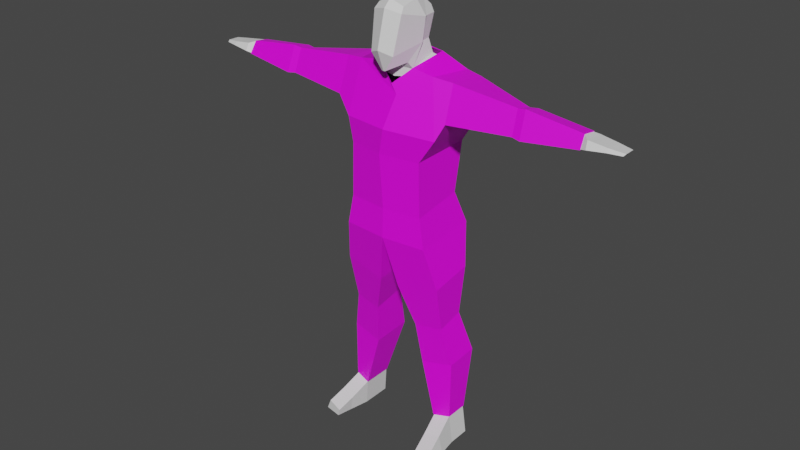 # Source: Casual_Clothes.blend  (saved by Blender 3.5.10; exported with 4.5.12 LTS)
import bpy
from mathutils import Matrix  # noqa: F401  (used for matrix-valued properties, if any)

bpy.ops.wm.read_factory_settings(use_empty=True)
scene = bpy.context.scene
scene.name = 'Scene'

# ---- collections
col_collection = bpy.data.collections.new('Collection'); scene.collection.children.link(col_collection)

# ---- images (referenced by path relative to the original .blend; pixels are not part of the script)
import os
ASSET_DIR = os.environ.get("B2B_ASSET_DIR", "")  # directory of the original .blend (textures are referenced by path, not embedded)
HERE = os.path.dirname(os.path.abspath(__file__))  # packed textures are extracted next to this script under _unpacked/

def load_image(name, relpath, width, height, colorspace="sRGB"):
    """Load a texture the original file referenced (path relative to the .blend, or extracted next to this script)."""
    p = next((c for c in (os.path.join(HERE, relpath), os.path.join(ASSET_DIR, relpath)) if relpath and os.path.exists(c)), "")
    if p:
        img = bpy.data.images.load(p, check_existing=True)
        img.name = name
    else:  # same state as the original file: an image datablock whose file is absent (Cycles renders it pink)
        img = bpy.data.images.new(name, width, height)
        img.source = "FILE"
        img.filepath = "//" + (relpath or name)
    img.colorspace_settings.name = colorspace
    return img
img_untitled = load_image('Untitled', 'Clothing/casual clothes white.png', 1024, 1024, 'sRGB')

# ---- materials (node trees are filled in below, after node groups)
mat_material_002 = bpy.data.materials.new('Material.002')
mat_material_002.use_transparent_shadow = False
mat_material_002.roughness = 0.5
mat_material_001 = bpy.data.materials.new('Material.001')
mat_material_001.use_transparent_shadow = False
mat_material_001.roughness = 0.5

# ---- material node trees
mat_material_002.use_nodes = True; mat_material_002.node_tree.nodes.clear()
_N = mat_material_002.node_tree.nodes; _L = mat_material_002.node_tree.links
n0 = _N.new('ShaderNodeBsdfPrincipled'); n0.name = 'Principled BSDF'; n0.location = (10, 300)
n0.distribution = 'GGX'
n0.subsurface_method = 'RANDOM_WALK_SKIN'
n0.inputs[3].default_value = 1.45
n0.inputs[27].default_value = (0.0, 0.0, 0.0, 1.0)
n0.inputs[28].default_value = 1.0
n1 = _N.new('ShaderNodeOutputMaterial'); n1.name = 'Material Output'; n1.location = (300, 300)
n2 = _N.new('ShaderNodeNormalMap'); n2.name = 'Normal Map'; n2.location = (-300, -300)
n2.label = 'Normal/Map'
n2.inputs[0].default_value = 0.0
_L.new(n0.outputs[0], n1.inputs[0])
_L.new(n2.outputs[0], n0.inputs[5])
n1.is_active_output = True
mat_material_001.use_nodes = True; mat_material_001.node_tree.nodes.clear()
_N = mat_material_001.node_tree.nodes; _L = mat_material_001.node_tree.links
n0 = _N.new('ShaderNodeBsdfPrincipled'); n0.name = 'Principled BSDF'; n0.location = (10, 300)
n0.distribution = 'GGX'
n0.subsurface_method = 'RANDOM_WALK_SKIN'
n0.inputs[3].default_value = 1.45
n0.inputs[27].default_value = (0.0, 0.0, 0.0, 1.0)
n0.inputs[28].default_value = 1.0
n1 = _N.new('ShaderNodeOutputMaterial'); n1.name = 'Material Output'; n1.location = (300, 300)
n2 = _N.new('ShaderNodeNormalMap'); n2.name = 'Normal Map'; n2.location = (-300, -300)
n2.label = 'Normal/Map'
n2.inputs[0].default_value = 0.0
n3 = _N.new('ShaderNodeTexImage'); n3.name = 'Image Texture'; n3.location = (-280, 280)
n3.image = img_untitled
_L.new(n0.outputs[0], n1.inputs[0])
_L.new(n2.outputs[0], n0.inputs[5])
_L.new(n3.outputs[0], n0.inputs[0])
n1.is_active_output = True

# ---- world
world_world = bpy.data.worlds.new('World'); scene.world = world_world
world_world.use_nodes = True; world_world.node_tree.nodes.clear()
_N = world_world.node_tree.nodes; _L = world_world.node_tree.links
n0 = _N.new('ShaderNodeOutputWorld'); n0.name = 'World Output'; n0.location = (300, 300)
n1 = _N.new('ShaderNodeBackground'); n1.name = 'Background'; n1.location = (10, 300)
n1.inputs[0].default_value = (0.05088, 0.05088, 0.05088, 1.0)
_L.new(n1.outputs[0], n0.inputs[0])
n0.is_active_output = True
world_world.color = (0.05088, 0.05088, 0.05088)
world_world.use_sun_shadow = False
world_world.sun_shadow_jitter_overblur = 0.0

# ---- meshes
me_plane_001 = bpy.data.meshes.new('Plane.001')
me_plane_001.from_pydata([(0.1855, -0.01255, 0.4873), (0.1855, 0.02826, 0.4862), (0.0565, 0.05825, 0.525), (0.0565, -0.008916, 0.533), (2.781e-09, 0.06362, 0.5223), (-6.086e-10, -0.01392, 0.5237), (0.02586, 0.02881, 0.5481), (0.02586, -0.009652, 0.537), (1.46e-09, 0.03341, 0.5491), (-6.228e-10, -0.01425, 0.538), (0.1838, 0.02547, 0.5143), (0.1838, -0.0002487, 0.5208), (0.2619, -0.007063, 0.4956), (0.2619, 0.02392, 0.4951), (0.2606, 0.0218, 0.5075), (0.2606, 0.002276, 0.5104), (0.2696, -0.009296, 0.4975), (0.2696, 0.02829, 0.4972), (0.2684, 0.02375, 0.506), (0.2684, -0.004651, 0.508), (0.2952, -0.007722, 0.5005), (0.2952, 0.02513, 0.5004), (0.2939, 0.02043, 0.5035), (0.2939, -0.002288, 0.5042), (0.3124, -0.002474, 0.4997), (0.3124, 0.02, 0.4996), (0.3137, 0.01678, 0.5016), (0.3141, 0.001244, 0.5018), (0.02244, 0.02426, 0.5677), (0.02244, 0.0122, 0.5664), (1.261e-09, 0.02886, 0.5677), (0.02244, 0.03423, 0.597), (0.02675, 0.01444, 0.598), (1.697e-09, 0.03883, 0.597), (-7.991e-10, -0.01828, 0.5384), (0.02071, -0.01283, 0.5449), (0.02592, 0.008486, 0.5664), (0.02828, 0.01126, 0.598), (-1.504e-09, -0.0344, 0.5353), (0.002437, -0.03422, 0.5353), (-1.956e-09, -0.04476, 0.5633), (0.01684, -0.03648, 0.5567), (-1.393e-09, -0.03186, 0.6121), (0.02089, -0.02537, 0.6071), (-9.212e-10, -0.02107, 0.6221), (0.01865, -0.01894, 0.6144), (2.619e-10, 0.005992, 0.6259), (0.0179, 0.005771, 0.6196), (1.012e-09, 0.02315, 0.6202), (0.01454, 0.0238, 0.6166), (1.61e-09, 0.03683, 0.6033), (0.01904, 0.03269, 0.6068), (0.08447, 0.04931, 0.1306), (0.08447, 0.003202, 0.1272), (0.0405, 0.05453, 0.1217), (0.0405, -0.002023, 0.1183), (0.08365, 0.034, 0.04285), (0.08365, 0.002871, 0.04228), (0.06158, 0.03922, 0.03887), (0.06158, -0.002354, 0.03831), (0.0894, 0.034, 0.001509), (0.0894, 0.002871, 0.0009488), (0.06404, 0.03922, 0.001915), (0.06404, -0.002354, 0.001355), (0.0665, -0.03117, 0.02309), (0.08857, -0.02594, 0.02706), (0.06896, -0.03117, 0.001871), (0.09432, -0.02594, 0.001465), (0.07052, -0.0547, 0.01256), (0.09259, -0.04947, 0.01653), (0.07298, -0.0547, 0.002293), (0.09834, -0.04947, 0.001887), (-0.1855, -0.01255, 0.4873), (-0.1855, 0.02826, 0.4862), (-0.0565, 0.05825, 0.525), (-0.0565, -0.008916, 0.533), (-0.02586, 0.02881, 0.5481), (-0.02586, -0.009652, 0.537), (-0.1838, 0.02547, 0.5143), (-0.1838, -0.0002487, 0.5208), (-0.2619, -0.007063, 0.4956), (-0.2619, 0.02392, 0.4951), (-0.2606, 0.0218, 0.5075), (-0.2606, 0.002276, 0.5104), (-0.2696, -0.009295, 0.4975), (-0.2696, 0.02829, 0.4972), (-0.2684, 0.02375, 0.506), (-0.2684, -0.004651, 0.508), (-0.2952, -0.007722, 0.5005), (-0.2952, 0.02513, 0.5004), (-0.2939, 0.02043, 0.5035), (-0.2939, -0.002288, 0.5042), (-0.3124, -0.002474, 0.4997), (-0.3124, 0.02, 0.4996), (-0.3137, 0.01678, 0.5016), (-0.3141, 0.001244, 0.5018), (-0.02244, 0.02426, 0.5677), (-0.02244, 0.0122, 0.5664), (-0.02243, 0.03423, 0.597), (-0.02675, 0.01444, 0.598), (-0.02071, -0.01283, 0.5449), (-0.02592, 0.008486, 0.5664), (-0.02828, 0.01126, 0.598), (-0.002437, -0.03422, 0.5353), (-0.01684, -0.03648, 0.5567), (-0.02089, -0.02537, 0.6071), (-0.01865, -0.01894, 0.6144), (-0.0179, 0.005771, 0.6196), (-0.01454, 0.0238, 0.6166), (-0.01904, 0.03269, 0.6068), (-0.08447, 0.04931, 0.1306), (-0.08447, 0.003202, 0.1272), (-0.0405, 0.05453, 0.1217), (-0.0405, -0.002023, 0.1183), (-0.08365, 0.034, 0.04285), (-0.08365, 0.002871, 0.04228), (-0.06158, 0.03922, 0.03887), (-0.06158, -0.002354, 0.03831), (-0.0894, 0.034, 0.001509), (-0.0894, 0.002871, 0.0009488), (-0.06404, 0.03922, 0.001915), (-0.06404, -0.002354, 0.001355), (-0.0665, -0.03117, 0.02309), (-0.08857, -0.02594, 0.02706), (-0.06896, -0.03117, 0.001871), (-0.09432, -0.02594, 0.001465), (-0.07052, -0.0547, 0.01256), (-0.09259, -0.04947, 0.01653), (-0.07298, -0.0547, 0.002293), (-0.09834, -0.04947, 0.001887)], [], [(15, 12, 16, 19), (10, 11, 15, 14), (1, 10, 14, 13), (3, 2, 6, 7), (7, 6, 28, 29), (2, 4, 8, 6), (5, 3, 7, 9), (0, 1, 13, 12), (11, 0, 12, 15), (17, 18, 22, 21), (12, 13, 17, 16), (13, 14, 18, 17), (14, 15, 19, 18), (20, 21, 25, 24), (18, 19, 23, 22), (19, 16, 20, 23), (16, 17, 21, 20), (24, 25, 26, 27), (21, 22, 26, 25), (22, 23, 27, 26), (23, 20, 24, 27), (28, 30, 33, 31), (6, 8, 30, 28), (29, 32, 37, 36), (7, 29, 36, 35), (29, 28, 31, 32), (34, 35, 39, 38), (35, 36, 41, 39), (9, 7, 35, 34), (38, 39, 41, 40), (40, 41, 43, 42), (36, 37, 43, 41), (37, 32, 49, 47), (43, 45, 44, 42), (45, 47, 46, 44), (47, 49, 48, 46), (49, 51, 50, 48), (31, 33, 50, 51), (32, 31, 51, 49), (43, 37, 47, 45), (55, 54, 58, 59), (52, 53, 57, 56), (54, 52, 56, 58), (53, 55, 59, 57), (58, 56, 60, 62), (63, 61, 67, 66), (59, 58, 62, 63), (56, 57, 61, 60), (67, 65, 69, 71), (61, 57, 65, 67), (57, 59, 64, 65), (59, 63, 66, 64), (69, 68, 70, 71), (66, 67, 71, 70), (64, 66, 70, 68), (65, 64, 68, 69), (63, 62, 60, 61), (83, 87, 84, 80), (78, 82, 83, 79), (73, 81, 82, 78), (75, 77, 76, 74), (77, 97, 96, 76), (74, 76, 8, 4), (5, 9, 77, 75), (72, 80, 81, 73), (79, 83, 80, 72), (85, 89, 90, 86), (80, 84, 85, 81), (81, 85, 86, 82), (82, 86, 87, 83), (88, 92, 93, 89), (86, 90, 91, 87), (87, 91, 88, 84), (84, 88, 89, 85), (92, 95, 94, 93), (89, 93, 94, 90), (90, 94, 95, 91), (91, 95, 92, 88), (96, 98, 33, 30), (76, 96, 30, 8), (97, 101, 102, 99), (77, 100, 101, 97), (97, 99, 98, 96), (34, 38, 103, 100), (100, 103, 104, 101), (9, 34, 100, 77), (38, 40, 104, 103), (40, 42, 105, 104), (101, 104, 105, 102), (102, 107, 108, 99), (105, 42, 44, 106), (106, 44, 46, 107), (107, 46, 48, 108), (108, 48, 50, 109), (98, 109, 50, 33), (99, 108, 109, 98), (105, 106, 107, 102), (113, 117, 116, 112), (110, 114, 115, 111), (112, 116, 114, 110), (111, 115, 117, 113), (116, 120, 118, 114), (121, 124, 125, 119), (117, 121, 120, 116), (114, 118, 119, 115), (125, 129, 127, 123), (119, 125, 123, 115), (115, 123, 122, 117), (117, 122, 124, 121), (127, 129, 128, 126), (124, 128, 129, 125), (122, 126, 128, 124), (123, 127, 126, 122), (121, 119, 118, 120)])
me_plane_001.polygons.foreach_set('use_smooth', [True] * 114)
_k = set([(0, 1), (0, 11), (0, 12), (1, 10), (1, 13), (2, 3), (2, 4), (2, 6), (3, 5), (3, 7), (4, 8), (4, 74), (5, 9), (5, 75), (6, 7), (6, 8), (6, 28), (7, 9), (7, 29), (7, 35), (8, 30), (8, 76), (9, 34), (9, 77), (10, 11), (10, 14), (11, 15), (12, 13), (12, 15), (12, 16), (13, 14), (13, 17), (14, 15), (14, 18), (15, 19), (16, 17), (16, 19), (16, 20), (17, 18), (17, 21), (18, 19), (18, 22), (19, 23), (20, 21), (20, 23), (20, 24), (21, 22), (21, 25), (22, 23), (22, 26), (23, 27), (24, 25), (24, 27), (25, 26), (26, 27), (28, 29), (28, 30), (28, 31), (29, 32), (29, 36), (30, 33), (30, 96), (31, 32), (31, 33), (31, 51), (32, 37), (32, 49), (33, 50), (33, 98), (34, 35), (34, 38), (34, 100), (35, 36), (35, 39), (36, 37), (36, 41), (37, 43), (37, 47), (38, 39), (38, 40), (38, 103), (39, 41), (40, 41), (40, 42), (40, 104), (41, 43), (42, 43), (42, 44), (42, 105), (43, 45), (44, 45), (44, 46), (44, 106), (45, 47), (46, 47), (46, 48), (46, 107), (47, 49), (48, 49), (48, 50), (48, 108), (49, 51), (50, 51), (50, 109), (52, 53), (52, 54), (52, 56), (53, 55), (53, 57), (54, 55), (54, 58), (55, 59), (56, 57), (56, 58), (56, 60), (57, 59), (57, 61), (57, 65), (58, 59), (58, 62), (59, 63), (59, 64), (60, 61), (60, 62), (61, 63), (61, 67), (62, 63), (63, 66), (64, 65), (64, 66), (64, 68), (65, 67), (65, 69), (66, 70), (67, 71), (68, 69), (68, 70), (69, 71), (70, 71), (72, 73), (72, 79), (72, 80), (73, 78), (73, 81), (74, 75), (74, 76), (75, 77), (76, 77), (76, 96), (77, 97), (77, 100), (78, 79), (78, 82), (79, 83), (80, 81), (80, 83), (80, 84), (81, 82), (81, 85), (82, 83), (82, 86), (83, 87), (84, 85), (84, 87), (84, 88), (85, 86), (85, 89), (86, 87), (86, 90), (87, 91), (88, 89), (88, 91), (88, 92), (89, 90), (89, 93), (90, 91), (90, 94), (91, 95), (92, 93), (92, 95), (93, 94), (94, 95), (96, 97), (96, 98), (97, 99), (97, 101), (98, 99), (98, 109), (99, 102), (99, 108), (100, 101), (100, 103), (101, 102), (101, 104), (102, 105), (102, 107), (103, 104), (104, 105), (105, 106), (106, 107), (107, 108), (108, 109), (110, 111), (110, 112), (110, 114), (111, 113), (111, 115), (112, 113), (112, 116), (113, 117), (114, 115), (114, 116), (114, 118), (115, 117), (115, 119), (115, 123), (116, 117), (116, 120), (117, 121), (117, 122), (118, 119), (118, 120), (119, 121), (119, 125), (120, 121), (121, 124), (122, 123), (122, 124), (122, 126), (123, 125), (123, 127), (124, 128), (125, 129), (126, 127), (126, 128), (127, 129), (128, 129)])
me_plane_001.attributes.new('sharp_edge', 'BOOLEAN', 'EDGE').data.foreach_set('value', [ (min(e.vertices), max(e.vertices)) in _k for e in me_plane_001.edges])
_uv = me_plane_001.uv_layers.new(name='UVMap')
_uv.uv.foreach_set('vector', [0.9567, 0.7631, 0.9645, 0.7876, 0.9524, 0.7879, 0.9495, 0.7744, 0.9336, 0.3997, 0.9096, 0.3899, 0.9445, 0.311, 0.9635, 0.3184, 0.9647, 0.4064, 0.9336, 0.3997, 0.9635, 0.3184, 0.9775, 0.3208, 0.5033, 0.7909, 0.5596, 0.8251, 0.5065, 0.8503, 0.48, 0.8129, 0.48, 0.8129, 0.5065, 0.8503, 0.4823, 0.8614, 0.4761, 0.8519, 0.5596, 0.8251, 0.5555, 0.8873, 0.5105, 0.8873, 0.5065, 0.8503, 0.3887, 0.8862, 0.392, 0.8118, 0.4019, 0.8496, 0.4101, 0.8863, 0.8777, 0.3681, 0.8457, 0.3444, 0.9038, 0.2802, 0.9277, 0.2997, 0.9096, 0.3899, 0.8777, 0.3681, 0.9277, 0.2997, 0.9445, 0.311, 0.9505, 0.836, 0.9503, 0.852, 0.9081, 0.8325, 0.9164, 0.8245, 0.9645, 0.7876, 0.9645, 0.834, 0.9505, 0.836, 0.9524, 0.7879, 0.9645, 0.834, 0.9641, 0.8568, 0.9503, 0.852, 0.9505, 0.836, 0.9423, 0.7424, 0.9567, 0.7631, 0.9495, 0.7744, 0.9314, 0.7465, 0.9264, 0.793, 0.9164, 0.8245, 0.9067, 0.806, 0.9177, 0.7977, 0.9314, 0.7465, 0.9495, 0.7744, 0.9242, 0.7872, 0.9055, 0.7752, 0.9495, 0.7744, 0.9524, 0.7879, 0.9264, 0.793, 0.9242, 0.7872, 0.9524, 0.7879, 0.9505, 0.836, 0.9164, 0.8245, 0.9264, 0.793, 0.9177, 0.7977, 0.9067, 0.806, 0.9054, 0.8033, 0.9157, 0.7971, 0.9164, 0.8245, 0.9081, 0.8325, 0.9054, 0.8033, 0.9067, 0.806, 0.9055, 0.7752, 0.9242, 0.7872, 0.9157, 0.7971, 0.9054, 0.8033, 0.9242, 0.7872, 0.9264, 0.793, 0.9177, 0.7977, 0.9157, 0.7971, 0.6999, 0.9727, 0.6646, 0.9788, 0.6646, 0.9386, 0.6865, 0.9377, 0.5065, 0.8503, 0.5105, 0.8873, 0.4857, 0.8873, 0.4823, 0.8614, 0.7153, 0.9722, 0.7057, 0.9284, 0.7208, 0.8413, 0.7217, 0.9704, 0.48, 0.8129, 0.4761, 0.8519, 0.4716, 0.849, 0.4699, 0.8168, 0.7153, 0.9722, 0.6999, 0.9727, 0.6865, 0.9377, 0.7057, 0.9284, 0.4156, 0.8863, 0.4127, 0.8542, 0.4363, 0.8832, 0.4365, 0.8865, 0.7051, 0.7537, 0.7153, 0.7894, 0.6887, 0.7861, 0.6682, 0.7602, 0.4101, 0.8863, 0.4019, 0.8496, 0.4127, 0.8542, 0.4156, 0.8863, 0.6647, 0.7602, 0.6682, 0.7602, 0.6887, 0.7861, 0.6647, 0.7941, 0.6647, 0.7941, 0.6887, 0.7861, 0.6945, 0.8472, 0.6647, 0.8531, 0.7153, 0.7894, 0.7199, 0.8418, 0.6945, 0.8472, 0.6887, 0.7861, 0.7208, 0.8413, 0.7057, 0.9284, 0.6807, 0.9148, 0.7002, 0.8773, 0.6945, 0.8472, 0.6913, 0.8559, 0.6647, 0.8653, 0.6647, 0.8531, 0.6913, 0.8559, 0.6997, 0.8775, 0.6647, 0.888, 0.6647, 0.8653, 0.7002, 0.8773, 0.6807, 0.9148, 0.6646, 0.9109, 0.6646, 0.8889, 0.6807, 0.9148, 0.6829, 0.9284, 0.6646, 0.932, 0.6646, 0.9109, 0.6865, 0.9377, 0.6646, 0.9386, 0.6646, 0.932, 0.6829, 0.9284, 0.7057, 0.9284, 0.6865, 0.9377, 0.6829, 0.9284, 0.6807, 0.9148, 0.6945, 0.8472, 0.7199, 0.8418, 0.6997, 0.8775, 0.6913, 0.8559, 0.606, 0.593, 0.6682, 0.5828, 0.6607, 0.691, 0.6147, 0.6957, 0.508, 0.6161, 0.5525, 0.6032, 0.5865, 0.7002, 0.5536, 0.7105, 0.4611, 0.6429, 0.508, 0.6161, 0.5536, 0.7105, 0.5298, 0.7263, 0.5525, 0.6032, 0.606, 0.593, 0.6147, 0.6957, 0.5865, 0.7002, 0.815, 0.7916, 0.8217, 0.793, 0.848, 0.8422, 0.7823, 0.8422, 0.8458, 0.9121, 0.8773, 0.9103, 0.8795, 0.9419, 0.848, 0.9438, 0.8129, 0.7759, 0.815, 0.7916, 0.7823, 0.8422, 0.7626, 0.7707, 0.8217, 0.793, 0.8267, 0.7809, 0.8762, 0.7983, 0.848, 0.8422, 0.8767, 0.7501, 0.8382, 0.7563, 0.8436, 0.7308, 0.8607, 0.716, 0.8762, 0.7983, 0.8267, 0.7809, 0.8382, 0.7563, 0.8767, 0.7501, 0.8267, 0.7809, 0.8129, 0.7759, 0.8131, 0.7485, 0.8382, 0.7563, 0.8129, 0.7759, 0.7626, 0.7707, 0.7862, 0.7264, 0.8131, 0.7485, 0.8436, 0.7308, 0.8207, 0.7239, 0.82, 0.7074, 0.8607, 0.716, 0.848, 0.9438, 0.8795, 0.9419, 0.8813, 0.9677, 0.8498, 0.9696, 0.8131, 0.7485, 0.7862, 0.7264, 0.82, 0.7074, 0.8207, 0.7239, 0.8382, 0.7563, 0.8131, 0.7485, 0.8207, 0.7239, 0.8436, 0.7308, 0.8458, 0.9121, 0.8512, 0.8675, 0.8813, 0.8768, 0.8773, 0.9103, 0.9567, 0.9506, 0.9495, 0.9392, 0.9524, 0.9257, 0.9645, 0.926, 0.8416, 0.1266, 0.8695, 0.04452, 0.8504, 0.03758, 0.8175, 0.1174, 0.873, 0.1325, 0.8835, 0.04654, 0.8695, 0.04452, 0.8416, 0.1266, 0.5033, 0.9838, 0.48, 0.9618, 0.5065, 0.9244, 0.5596, 0.9496, 0.48, 0.9618, 0.4761, 0.9228, 0.4823, 0.9133, 0.5065, 0.9244, 0.5596, 0.9496, 0.5065, 0.9244, 0.5105, 0.8873, 0.5555, 0.8873, 0.3887, 0.8862, 0.4101, 0.8863, 0.4014, 0.9229, 0.3911, 0.9606, 0.785, 0.09644, 0.8332, 0.02672, 0.8089, 0.007897, 0.7524, 0.07353, 0.8175, 0.1174, 0.8504, 0.03758, 0.8332, 0.02672, 0.785, 0.09644, 0.9505, 0.8777, 0.9164, 0.8891, 0.9081, 0.8812, 0.9503, 0.8617, 0.9645, 0.926, 0.9524, 0.9257, 0.9505, 0.8777, 0.9645, 0.8797, 0.9645, 0.8797, 0.9505, 0.8777, 0.9503, 0.8617, 0.9641, 0.8568, 0.9423, 0.9713, 0.9314, 0.9672, 0.9495, 0.9392, 0.9567, 0.9506, 0.9264, 0.9207, 0.9177, 0.916, 0.9067, 0.9077, 0.9164, 0.8891, 0.9314, 0.9672, 0.9055, 0.9385, 0.9242, 0.9265, 0.9495, 0.9392, 0.9495, 0.9392, 0.9242, 0.9265, 0.9264, 0.9207, 0.9524, 0.9257, 0.9524, 0.9257, 0.9264, 0.9207, 0.9164, 0.8891, 0.9505, 0.8777, 0.9177, 0.916, 0.9157, 0.9166, 0.9054, 0.9104, 0.9067, 0.9077, 0.9164, 0.8891, 0.9067, 0.9077, 0.9054, 0.9104, 0.9081, 0.8812, 0.9055, 0.9385, 0.9054, 0.9104, 0.9157, 0.9166, 0.9242, 0.9265, 0.9242, 0.9265, 0.9157, 0.9166, 0.9177, 0.916, 0.9264, 0.9207, 0.6293, 0.9727, 0.6428, 0.9377, 0.6646, 0.9386, 0.6646, 0.9788, 0.5065, 0.9244, 0.4823, 0.9133, 0.4857, 0.8873, 0.5105, 0.8873, 0.614, 0.9722, 0.6075, 0.9705, 0.6092, 0.8414, 0.6235, 0.9284, 0.48, 0.9618, 0.4699, 0.9579, 0.4716, 0.9257, 0.4761, 0.9228, 0.614, 0.9722, 0.6235, 0.9284, 0.6428, 0.9377, 0.6293, 0.9727, 0.4156, 0.8863, 0.4365, 0.8865, 0.4362, 0.8897, 0.4123, 0.9185, 0.6243, 0.7537, 0.6613, 0.7602, 0.6407, 0.7861, 0.6141, 0.7894, 0.4101, 0.8863, 0.4156, 0.8863, 0.4123, 0.9185, 0.4014, 0.9229, 0.6647, 0.7602, 0.6647, 0.7941, 0.6407, 0.7861, 0.6613, 0.7602, 0.6647, 0.7941, 0.6647, 0.8531, 0.635, 0.8472, 0.6407, 0.7861, 0.6141, 0.7894, 0.6407, 0.7861, 0.635, 0.8472, 0.6095, 0.8418, 0.6092, 0.8414, 0.6316, 0.8777, 0.6486, 0.9148, 0.6235, 0.9284, 0.635, 0.8472, 0.6647, 0.8531, 0.6647, 0.8653, 0.6382, 0.8559, 0.6382, 0.8559, 0.6647, 0.8653, 0.6647, 0.888, 0.6298, 0.8775, 0.6316, 0.8777, 0.6646, 0.8889, 0.6646, 0.9109, 0.6486, 0.9148, 0.6486, 0.9148, 0.6646, 0.9109, 0.6646, 0.932, 0.6463, 0.9284, 0.6428, 0.9377, 0.6463, 0.9284, 0.6646, 0.932, 0.6646, 0.9386, 0.6235, 0.9284, 0.6486, 0.9148, 0.6463, 0.9284, 0.6428, 0.9377, 0.635, 0.8472, 0.6382, 0.8559, 0.6298, 0.8775, 0.6095, 0.8418, 0.2513, 0.1508, 0.26, 0.04811, 0.3059, 0.05276, 0.3135, 0.161, 0.1533, 0.1277, 0.1989, 0.0333, 0.2317, 0.0436, 0.1978, 0.1406, 0.1064, 0.1008, 0.1751, 0.01742, 0.1989, 0.0333, 0.1533, 0.1277, 0.1978, 0.1406, 0.2317, 0.0436, 0.26, 0.04811, 0.2513, 0.1508, 0.8504, 0.6447, 0.8832, 0.6952, 0.8175, 0.6952, 0.8438, 0.6461, 0.7622, 0.9254, 0.7644, 0.8937, 0.7959, 0.8956, 0.7937, 0.9272, 0.8526, 0.629, 0.9028, 0.6238, 0.8832, 0.6952, 0.8504, 0.6447, 0.8438, 0.6461, 0.8175, 0.6952, 0.7892, 0.6514, 0.8387, 0.6339, 0.7888, 0.6032, 0.8048, 0.5691, 0.8218, 0.5839, 0.8272, 0.6093, 0.7892, 0.6514, 0.7888, 0.6032, 0.8272, 0.6093, 0.8387, 0.6339, 0.8387, 0.6339, 0.8272, 0.6093, 0.8523, 0.6016, 0.8526, 0.629, 0.8526, 0.629, 0.8523, 0.6016, 0.8793, 0.5795, 0.9028, 0.6238, 0.8218, 0.5839, 0.8048, 0.5691, 0.8454, 0.5605, 0.8447, 0.5769, 0.7644, 0.8937, 0.7662, 0.8679, 0.7977, 0.8697, 0.7959, 0.8956, 0.8523, 0.6016, 0.8447, 0.5769, 0.8454, 0.5605, 0.8793, 0.5795, 0.8272, 0.6093, 0.8218, 0.5839, 0.8447, 0.5769, 0.8523, 0.6016, 0.7622, 0.9254, 0.7937, 0.9272, 0.7977, 0.9606, 0.7676, 0.97])
me_plane_001.materials.append(mat_material_002)
me_plane_001.update()
me_plane_001.normals_split_custom_set([tuple(v) for v in zip(*[iter([-0.4592, -0.7962, 0.394, -0.4592, -0.7962, 0.394, -0.4592, -0.7962, 0.394, -0.4592, -0.7962, 0.394, 0.1099, 0.2026, 0.9731, 0.1099, 0.2026, 0.9731, 0.1099, 0.2026, 0.9731, 0.1099, 0.2026, 0.9731, 0.05009, 0.991, 0.1239, 0.05009, 0.991, 0.1239, 0.05009, 0.991, 0.1239, 0.05009, 0.991, 0.1239, 0.4167, -0.02639, 0.9086, 0.4167, -0.02639, 0.9086, 0.4167, -0.02639, 0.9086, 0.4167, -0.02639, 0.9086, 0.9878, -0.03712, 0.1513, 0.9878, -0.03712, 0.1513, 0.9878, -0.03712, 0.1513, 0.9878, -0.03712, 0.1513, 0.05944, 0.6228, 0.7802, 0.05944, 0.6228, 0.7802, 0.05944, 0.6228, 0.7802, 0.05944, 0.6228, 0.7802, 0.1034, -0.9879, 0.1156, 0.1034, -0.9879, 0.1156, 0.1034, -0.9879, 0.1156, 0.1034, -0.9879, 0.1156, 0.1114, -0.02211, -0.9935, 0.1114, -0.02211, -0.9935, 0.1114, -0.02211, -0.9935, 0.1114, -0.02211, -0.9935, 0.05328, -0.9099, 0.4113, 0.05328, -0.9099, 0.4113, 0.05328, -0.9099, 0.4113, 0.05328, -0.9099, 0.4113, 0.08927, 0.7778, 0.6221, 0.08927, 0.7778, 0.6221, 0.08927, 0.7778, 0.6221, 0.08927, 0.7778, 0.6221, 0.2499, -0.01183, -0.9682, 0.2499, -0.01183, -0.9682, 0.2499, -0.01183, -0.9682, 0.2499, -0.01183, -0.9682, -0.3744, 0.8965, 0.2368, -0.3744, 0.8965, 0.2368, -0.3744, 0.8965, 0.2368, -0.3744, 0.8965, 0.2368, 0.2768, 0.09856, 0.9559, 0.2768, 0.09856, 0.9559, 0.2768, 0.09856, 0.9559, 0.2768, 0.09856, 0.9559, -0.0453, -0.003139, -0.999, -0.0453, -0.003139, -0.999, -0.0453, -0.003139, -0.999, -0.0453, -0.003139, -0.999, 0.1217, 0.05386, 0.9911, 0.1217, 0.05386, 0.9911, 0.1217, 0.05386, 0.9911, 0.1217, 0.05386, 0.9911, 0.07114, -0.8079, 0.585, 0.07114, -0.8079, 0.585, 0.07114, -0.8079, 0.585, 0.07114, -0.8079, 0.585, 0.1207, -0.006639, -0.9927, 0.1207, -0.006639, -0.9927, 0.1207, -0.006639, -0.9927, 0.1207, -0.006639, -0.9927, 0.811, 0.005301, -0.585, 0.811, 0.005301, -0.585, 0.811, 0.005301, -0.585, 0.811, 0.005301, -0.585, 0.1858, 0.5278, 0.8288, 0.1858, 0.5278, 0.8288, 0.1858, 0.5278, 0.8288, 0.1858, 0.5278, 0.8288, 0.1086, 0.02732, 0.9937, 0.1086, 0.02732, 0.9937, 0.1086, 0.02732, 0.9937, 0.1086, 0.02732, 0.9937, 0.1962, -0.5351, 0.8217, 0.1962, -0.5351, 0.8217, 0.1962, -0.5351, 0.8217, 0.1962, -0.5351, 0.8217, 0.1904, 0.9294, -0.3161, 0.1904, 0.9294, -0.3161, 0.1904, 0.9294, -0.3161, 0.1904, 0.9294, -0.3161, 0.186, 0.952, 0.2433, 0.186, 0.952, 0.2433, 0.186, 0.952, 0.2433, 0.186, 0.952, 0.2433, 0.8015, 0.5836, -0.1309, 0.8015, 0.5836, -0.1309, 0.8015, 0.5836, -0.1309, 0.8015, 0.5836, -0.1309, 0.9863, -0.1411, 0.08496, 0.9863, -0.1411, 0.08496, 0.9863, -0.1411, 0.08496, 0.9863, -0.1411, 0.08496, 0.9862, 0.1345, -0.09683, 0.9862, 0.1345, -0.09683, 0.9862, 0.1345, -0.09683, 0.9862, 0.1345, -0.09683, 0.2119, 0.2196, -0.9523, 0.2119, 0.2196, -0.9523, 0.2119, 0.2196, -0.9523, 0.2119, 0.2196, -0.9523, 0.9122, -0.2929, -0.2864, 0.9122, -0.2929, -0.2864, 0.9122, -0.2929, -0.2864, 0.9122, -0.2929, -0.2864, 0.2377, -0.8005, -0.5502, 0.2377, -0.8005, -0.5502, 0.2377, -0.8005, -0.5502, 0.2377, -0.8005, -0.5502, 0.2896, -0.9038, -0.3152, 0.2896, -0.9038, -0.3152, 0.2896, -0.9038, -0.3152, 0.2896, -0.9038, -0.3152, 0.409, -0.8906, 0.1987, 0.409, -0.8906, 0.1987, 0.409, -0.8906, 0.1987, 0.409, -0.8906, 0.1987, 0.9794, -0.1974, -0.04311, 0.9794, -0.1974, -0.04311, 0.9794, -0.1974, -0.04311, 0.9794, -0.1974, -0.04311, 0.8519, 0.26, 0.4546, 0.8519, 0.26, 0.4546, 0.8519, 0.26, 0.4546, 0.8519, 0.26, 0.4546, 0.3582, -0.638, 0.6816, 0.3582, -0.638, 0.6816, 0.3582, -0.638, 0.6816, 0.3582, -0.638, 0.6816, 0.3636, -0.1539, 0.9187, 0.3636, -0.1539, 0.9187, 0.3636, -0.1539, 0.9187, 0.3636, -0.1539, 0.9187, 0.2817, 0.2556, 0.9248, 0.2817, 0.2556, 0.9248, 0.2817, 0.2556, 0.9248, 0.2817, 0.2556, 0.9248, 0.08157, 0.755, 0.6507, 0.08157, 0.755, 0.6507, 0.08157, 0.755, 0.6507, 0.08157, 0.755, 0.6507, 0.1796, 0.9516, 0.2494, 0.1796, 0.9516, 0.2494, 0.1796, 0.9516, 0.2494, 0.1796, 0.9516, 0.2494, 0.8824, 0.1612, 0.4421, 0.8824, 0.1612, 0.4421, 0.8824, 0.1612, 0.4421, 0.8824, 0.1612, 0.4421, 0.9125, -0.07288, 0.4025, 0.9125, -0.07288, 0.4025, 0.9125, -0.07288, 0.4025, 0.9125, -0.07288, 0.4025, -0.9677, 0.01015, -0.2517, -0.9677, 0.01015, -0.2517, -0.9677, 0.01015, -0.2517, -0.9677, 0.01015, -0.2517, 1.0, 0.0004897, -0.009551, 1.0, 0.0004897, -0.009551, 1.0, 0.0004897, -0.009551, 1.0, 0.0004897, -0.009551, 0.1836, 0.9711, -0.1526, 0.1836, 0.9711, -0.1526, 0.1836, 0.9711, -0.1526, 0.1836, 0.9711, -0.1526, 0.1519, -0.9881, 0.02263, 0.1519, -0.9881, 0.02263, 0.1519, -0.9881, 0.02263, 0.1519, -0.9881, 0.02263, 0.2135, 0.9767, 0.02239, 0.2135, 0.9767, 0.02239, 0.2135, 0.9767, 0.02239, 0.2135, 0.9767, 0.02239, -0.01191, -0.01995, -0.9997, -0.01191, -0.01995, -0.9997, -0.01191, -0.01995, -0.9997, -0.01191, -0.01995, -0.9997, -0.9978, 0.0008962, -0.06652, -0.9978, 0.0008962, -0.06652, -0.9978, 0.0008962, -0.06652, -0.9978, 0.0008962, -0.06652, 0.9905, -0.002479, 0.1377, 0.9905, -0.002479, 0.1377, 0.9905, -0.002479, 0.1377, 0.9905, -0.002479, 0.1377, 0.9562, 0.1047, 0.2732, 0.9562, 0.1047, 0.2732, 0.9562, 0.1047, 0.2732, 0.9562, 0.1047, 0.2732, 0.9779, 0.1242, 0.168, 0.9779, 0.1242, 0.168, 0.9779, 0.1242, 0.168, 0.9779, 0.1242, 0.168, -0.04647, -0.4729, 0.8799, -0.04647, -0.4729, 0.8799, -0.04647, -0.4729, 0.8799, -0.04647, -0.4729, 0.8799, -0.9856, -0.147, -0.08349, -0.9856, -0.147, -0.08349, -0.9856, -0.147, -0.08349, -0.9856, -0.147, -0.08349, 0.2096, -0.9753, 0.06911, 0.2096, -0.9753, 0.06911, 0.2096, -0.9753, 0.06911, 0.2096, -0.9753, 0.06911, -0.01191, -0.01995, -0.9997, -0.01191, -0.01995, -0.9997, -0.01191, -0.01995, -0.9997, -0.01191, -0.01995, -0.9997, -0.979, -0.1343, -0.1532, -0.979, -0.1343, -0.1532, -0.979, -0.1343, -0.1532, -0.979, -0.1343, -0.1532, -0.06458, -0.4167, 0.9067, -0.06458, -0.4167, 0.9067, -0.06458, -0.4167, 0.9067, -0.06458, -0.4167, 0.9067, -0.01602, 0.01541, -0.9998, -0.01602, 0.01541, -0.9998, -0.01602, 0.01541, -0.9998, -0.01602, 0.01541, -0.9998, 0.4592, -0.7962, 0.394, 0.4592, -0.7962, 0.394, 0.4592, -0.7962, 0.394, 0.4592, -0.7962, 0.394, -0.1099, 0.2026, 0.9731, -0.1099, 0.2026, 0.9731, -0.1099, 0.2026, 0.9731, -0.1099, 0.2026, 0.9731, -0.05009, 0.991, 0.1239, -0.05009, 0.991, 0.1239, -0.05009, 0.991, 0.1239, -0.05009, 0.991, 0.1239, -0.4167, -0.02639, 0.9086, -0.4167, -0.02639, 0.9086, -0.4167, -0.02639, 0.9086, -0.4167, -0.02639, 0.9086, -0.9878, -0.03712, 0.1513, -0.9878, -0.03712, 0.1513, -0.9878, -0.03712, 0.1513, -0.9878, -0.03712, 0.1513, -0.05944, 0.6228, 0.7802, -0.05944, 0.6228, 0.7802, -0.05944, 0.6228, 0.7802, -0.05944, 0.6228, 0.7802, -0.1034, -0.9879, 0.1156, -0.1034, -0.9879, 0.1156, -0.1034, -0.9879, 0.1156, -0.1034, -0.9879, 0.1156, -0.1114, -0.02211, -0.9935, -0.1114, -0.02211, -0.9935, -0.1114, -0.02211, -0.9935, -0.1114, -0.02211, -0.9935, -0.05328, -0.9099, 0.4113, -0.05328, -0.9099, 0.4113, -0.05328, -0.9099, 0.4113, -0.05328, -0.9099, 0.4113, -0.08927, 0.7778, 0.6221, -0.08927, 0.7778, 0.6221, -0.08927, 0.7778, 0.6221, -0.08927, 0.7778, 0.6221, -0.2499, -0.01183, -0.9682, -0.2499, -0.01183, -0.9682, -0.2499, -0.01183, -0.9682, -0.2499, -0.01183, -0.9682, 0.3744, 0.8965, 0.2368, 0.3744, 0.8965, 0.2368, 0.3744, 0.8965, 0.2368, 0.3744, 0.8965, 0.2368, -0.2768, 0.09856, 0.9559, -0.2768, 0.09856, 0.9559, -0.2768, 0.09856, 0.9559, -0.2768, 0.09856, 0.9559, 0.0453, -0.003139, -0.999, 0.0453, -0.003139, -0.999, 0.0453, -0.003139, -0.999, 0.0453, -0.003139, -0.999, -0.1217, 0.05386, 0.9911, -0.1217, 0.05386, 0.9911, -0.1217, 0.05386, 0.9911, -0.1217, 0.05386, 0.9911, -0.07114, -0.8079, 0.585, -0.07114, -0.8079, 0.585, -0.07114, -0.8079, 0.585, -0.07114, -0.8079, 0.585, -0.1207, -0.006639, -0.9927, -0.1207, -0.006639, -0.9927, -0.1207, -0.006639, -0.9927, -0.1207, -0.006639, -0.9927, -0.811, 0.0053, -0.585, -0.811, 0.0053, -0.585, -0.811, 0.0053, -0.585, -0.811, 0.0053, -0.585, -0.1858, 0.5278, 0.8288, -0.1858, 0.5278, 0.8288, -0.1858, 0.5278, 0.8288, -0.1858, 0.5278, 0.8288, -0.1086, 0.02732, 0.9937, -0.1086, 0.02732, 0.9937, -0.1086, 0.02732, 0.9937, -0.1086, 0.02732, 0.9937, -0.1962, -0.5351, 0.8217, -0.1962, -0.5351, 0.8217, -0.1962, -0.5351, 0.8217, -0.1962, -0.5351, 0.8217, -0.1904, 0.9294, -0.3161, -0.1904, 0.9294, -0.3161, -0.1904, 0.9294, -0.3161, -0.1904, 0.9294, -0.3161, -0.186, 0.952, 0.2433, -0.186, 0.952, 0.2433, -0.186, 0.952, 0.2433, -0.186, 0.952, 0.2433, -0.8015, 0.5836, -0.1309, -0.8015, 0.5836, -0.1309, -0.8015, 0.5836, -0.1309, -0.8015, 0.5836, -0.1309, -0.9863, -0.1411, 0.08496, -0.9863, -0.1411, 0.08496, -0.9863, -0.1411, 0.08496, -0.9863, -0.1411, 0.08496, -0.9862, 0.1345, -0.09683, -0.9862, 0.1345, -0.09683, -0.9862, 0.1345, -0.09683, -0.9862, 0.1345, -0.09683, -0.2119, 0.2196, -0.9523, -0.2119, 0.2196, -0.9523, -0.2119, 0.2196, -0.9523, -0.2119, 0.2196, -0.9523, -0.9122, -0.2929, -0.2864, -0.9122, -0.2929, -0.2864, -0.9122, -0.2929, -0.2864, -0.9122, -0.2929, -0.2864, -0.2377, -0.8005, -0.5502, -0.2377, -0.8005, -0.5502, -0.2377, -0.8005, -0.5502, -0.2377, -0.8005, -0.5502, -0.2896, -0.9038, -0.3152, -0.2896, -0.9038, -0.3152, -0.2896, -0.9038, -0.3152, -0.2896, -0.9038, -0.3152, -0.409, -0.8906, 0.1987, -0.409, -0.8906, 0.1987, -0.409, -0.8906, 0.1987, -0.409, -0.8906, 0.1987, -0.9794, -0.1974, -0.04311, -0.9794, -0.1974, -0.04311, -0.9794, -0.1974, -0.04311, -0.9794, -0.1974, -0.04311, -0.8519, 0.26, 0.4546, -0.8519, 0.26, 0.4546, -0.8519, 0.26, 0.4546, -0.8519, 0.26, 0.4546, -0.3582, -0.638, 0.6816, -0.3582, -0.638, 0.6816, -0.3582, -0.638, 0.6816, -0.3582, -0.638, 0.6816, -0.3636, -0.1539, 0.9187, -0.3636, -0.1539, 0.9187, -0.3636, -0.1539, 0.9187, -0.3636, -0.1539, 0.9187, -0.2817, 0.2556, 0.9248, -0.2817, 0.2556, 0.9248, -0.2817, 0.2556, 0.9248, -0.2817, 0.2556, 0.9248, -0.08157, 0.755, 0.6507, -0.08157, 0.755, 0.6507, -0.08157, 0.755, 0.6507, -0.08157, 0.755, 0.6507, -0.1796, 0.9516, 0.2494, -0.1796, 0.9516, 0.2494, -0.1796, 0.9516, 0.2494, -0.1796, 0.9516, 0.2494, -0.8824, 0.1612, 0.4421, -0.8824, 0.1612, 0.4421, -0.8824, 0.1612, 0.4421, -0.8824, 0.1612, 0.4421, -0.9125, -0.07288, 0.4025, -0.9125, -0.07288, 0.4025, -0.9125, -0.07288, 0.4025, -0.9125, -0.07288, 0.4025, 0.9677, 0.01015, -0.2517, 0.9677, 0.01015, -0.2517, 0.9677, 0.01015, -0.2517, 0.9677, 0.01015, -0.2517, -1.0, 0.0004896, -0.009551, -1.0, 0.0004896, -0.009551, -1.0, 0.0004896, -0.009551, -1.0, 0.0004896, -0.009551, -0.1836, 0.9711, -0.1526, -0.1836, 0.9711, -0.1526, -0.1836, 0.9711, -0.1526, -0.1836, 0.9711, -0.1526, -0.1519, -0.9881, 0.02263, -0.1519, -0.9881, 0.02263, -0.1519, -0.9881, 0.02263, -0.1519, -0.9881, 0.02263, -0.2135, 0.9767, 0.02239, -0.2135, 0.9767, 0.02239, -0.2135, 0.9767, 0.02239, -0.2135, 0.9767, 0.02239, 0.01191, -0.01995, -0.9997, 0.01191, -0.01995, -0.9997, 0.01191, -0.01995, -0.9997, 0.01191, -0.01995, -0.9997, 0.9978, 0.0008962, -0.06652, 0.9978, 0.0008962, -0.06652, 0.9978, 0.0008962, -0.06652, 0.9978, 0.0008962, -0.06652, -0.9905, -0.002479, 0.1377, -0.9905, -0.002479, 0.1377, -0.9905, -0.002479, 0.1377, -0.9905, -0.002479, 0.1377, -0.9562, 0.1047, 0.2732, -0.9562, 0.1047, 0.2732, -0.9562, 0.1047, 0.2732, -0.9562, 0.1047, 0.2732, -0.9779, 0.1242, 0.168, -0.9779, 0.1242, 0.168, -0.9779, 0.1242, 0.168, -0.9779, 0.1242, 0.168, 0.04647, -0.4729, 0.8799, 0.04647, -0.4729, 0.8799, 0.04647, -0.4729, 0.8799, 0.04647, -0.4729, 0.8799, 0.9856, -0.147, -0.08349, 0.9856, -0.147, -0.08349, 0.9856, -0.147, -0.08349, 0.9856, -0.147, -0.08349, -0.2096, -0.9753, 0.06912, -0.2096, -0.9753, 0.06912, -0.2096, -0.9753, 0.06912, -0.2096, -0.9753, 0.06912, 0.01191, -0.01995, -0.9997, 0.01191, -0.01995, -0.9997, 0.01191, -0.01995, -0.9997, 0.01191, -0.01995, -0.9997, 0.979, -0.1343, -0.1532, 0.979, -0.1343, -0.1532, 0.979, -0.1343, -0.1532, 0.979, -0.1343, -0.1532, 0.06458, -0.4167, 0.9067, 0.06458, -0.4167, 0.9067, 0.06458, -0.4167, 0.9067, 0.06458, -0.4167, 0.9067, 0.01602, 0.01541, -0.9998, 0.01602, 0.01541, -0.9998, 0.01602, 0.01541, -0.9998, 0.01602, 0.01541, -0.9998])] * 3)])
me_plane_002 = bpy.data.meshes.new('Plane.002')
me_plane_002.from_pydata([(0.1855, -0.01255, 0.4873), (0.1855, 0.02826, 0.4862), (0.06246, 0.05633, 0.318), (0.06246, -0.03259, 0.3109), (2.69e-09, 0.06155, 0.318), (-1.653e-09, -0.03781, 0.3109), (0.174, 0.02663, 0.4877), (0.174, -0.01049, 0.4887), (0.0547, 0.03979, 0.3643), (0.0547, -0.03123, 0.3525), (1.958e-09, 0.0448, 0.3643), (-1.584e-09, -0.03623, 0.3525), (0.1725, 0.02409, 0.5132), (0.1725, 0.0007008, 0.5191), (0.06813, 0.06331, 0.4612), (0.07637, -0.03123, 0.4625), (2.986e-09, 0.06831, 0.4812), (0.008236, -0.04536, 0.4653), (0.08305, -0.003978, 0.5297), (0.08305, 0.05141, 0.5233), (0.0565, 0.05825, 0.525), (0.0565, -0.008916, 0.533), (2.781e-09, 0.06362, 0.5223), (0.01245, -0.02441, 0.5057), (0.08441, -0.02066, 0.4835), (0.08441, 0.05519, 0.4824), (0.03436, 0.03649, 0.5491), (0.02586, -0.009652, 0.538), (8.589e-10, 0.0426, 0.5503), (0.005173, -0.02474, 0.518), (0.1838, 0.02547, 0.5143), (0.1838, -0.0002487, 0.5208), (0.2619, -0.007063, 0.4956), (0.2619, 0.02392, 0.4951), (0.2606, 0.0218, 0.5075), (0.2606, 0.002276, 0.5104), (0.07459, 0.04056, 0.2609), (0.07459, -0.01892, 0.25), (0.01552, 0.04579, 0.2486), (0.01552, -0.02414, 0.2377), (0.0724, 0.03225, 0.1928), (0.0724, -0.004756, 0.1833), (0.03414, 0.03748, 0.1886), (0.03414, -0.009981, 0.179), (0.08447, 0.04931, 0.1306), (0.08447, 0.003202, 0.1272), (0.0405, 0.05453, 0.1217), (0.0405, -0.002023, 0.1183), (0.08365, 0.034, 0.04285), (0.08365, 0.002871, 0.04228), (0.06158, 0.03922, 0.03887), (0.06158, -0.002354, 0.03831), (-1.858e-09, -0.04252, 0.4301), (0.05277, 0.05597, 0.431), (0.05277, -0.03123, 0.4282), (2.665e-09, 0.06098, 0.4447), (-0.1855, -0.01255, 0.4873), (-0.1855, 0.02826, 0.4862), (-0.06246, 0.05633, 0.318), (-0.06246, -0.03259, 0.3109), (-0.174, 0.02663, 0.4877), (-0.174, -0.01049, 0.4887), (-0.0547, 0.03979, 0.3643), (-0.0547, -0.03123, 0.3525), (-0.1725, 0.02409, 0.5132), (-0.1725, 0.0007008, 0.5191), (-0.06813, 0.06331, 0.4612), (-0.05989, -0.03123, 0.4625), (-0.08305, -0.003978, 0.5297), (-0.08305, 0.05141, 0.5233), (-0.0565, 0.05825, 0.525), (-0.0565, -0.008916, 0.533), (-0.08441, -0.02066, 0.4835), (-0.08441, 0.05519, 0.4824), (-0.03436, 0.03649, 0.5491), (-0.02586, -0.009652, 0.538), (-0.1838, 0.02547, 0.5143), (-0.1838, -0.0002487, 0.5208), (-0.2619, -0.007063, 0.4956), (-0.2619, 0.02392, 0.4951), (-0.2606, 0.0218, 0.5075), (-0.2606, 0.002276, 0.5104), (-0.07459, 0.04056, 0.2609), (-0.07459, -0.01892, 0.25), (-0.01552, 0.04579, 0.2486), (-0.01552, -0.02414, 0.2377), (-0.0724, 0.03225, 0.1928), (-0.0724, -0.004756, 0.1833), (-0.03414, 0.03748, 0.1886), (-0.03414, -0.009981, 0.179), (-0.08447, 0.04931, 0.1306), (-0.08447, 0.003202, 0.1272), (-0.0405, 0.05453, 0.1217), (-0.0405, -0.002023, 0.1183), (-0.08365, 0.034, 0.04285), (-0.08365, 0.002871, 0.04228), (-0.06158, 0.03922, 0.03887), (-0.06158, -0.002354, 0.03831), (-0.05277, 0.05597, 0.431), (-0.05277, -0.03123, 0.4282)], [], [(4, 2, 36, 38), (54, 53, 14, 15), (19, 18, 13, 12), (13, 7, 0, 31), (3, 2, 8, 9), (6, 12, 30, 1), (9, 11, 5), (3, 9, 5), (30, 31, 35, 34), (20, 21, 18, 19), (7, 6, 1, 0), (1, 30, 34, 33), (53, 55, 16, 14), (52, 54, 15, 17), (12, 13, 31, 30), (21, 20, 26, 27), (14, 20, 19, 25), (18, 24, 7, 13), (14, 16, 22, 20), (17, 15, 21, 23), (24, 25, 6, 7), (25, 19, 12, 6), (15, 14, 25, 24), (20, 22, 28, 26), (23, 21, 27, 29), (21, 15, 24, 18), (0, 1, 33, 32), (31, 0, 32, 35), (36, 37, 41, 40), (3, 5, 39, 37), (2, 3, 37, 36), (43, 42, 46, 47), (38, 36, 40, 42), (37, 39, 43, 41), (39, 38, 42, 43), (47, 46, 50, 51), (40, 41, 45, 44), (42, 40, 44, 46), (41, 43, 47, 45), (44, 45, 49, 48), (46, 44, 48, 50), (45, 47, 51, 49), (11, 9, 54, 52), (8, 10, 55, 53), (9, 8, 53, 54), (10, 8, 4), (4, 8, 2), (39, 5, 4, 38), (4, 84, 82, 58), (99, 67, 66, 98), (69, 64, 65, 68), (65, 77, 56, 61), (59, 63, 62, 58), (60, 57, 76, 64), (63, 5, 11), (59, 5, 63), (76, 80, 81, 77), (70, 69, 68, 71), (61, 56, 57, 60), (57, 79, 80, 76), (98, 66, 16, 55), (52, 17, 67, 99), (64, 76, 77, 65), (71, 75, 74, 70), (66, 73, 69, 70), (68, 65, 61, 72), (66, 70, 22, 16), (17, 23, 71, 67), (72, 61, 60, 73), (73, 60, 64, 69), (67, 72, 73, 66), (70, 74, 28, 22), (23, 29, 75, 71), (71, 68, 72, 67), (56, 78, 79, 57), (77, 81, 78, 56), (82, 86, 87, 83), (59, 83, 85, 5), (58, 82, 83, 59), (89, 93, 92, 88), (84, 88, 86, 82), (83, 87, 89, 85), (85, 89, 88, 84), (93, 97, 96, 92), (86, 90, 91, 87), (88, 92, 90, 86), (87, 91, 93, 89), (90, 94, 95, 91), (92, 96, 94, 90), (91, 95, 97, 93), (11, 52, 99, 63), (62, 98, 55, 10), (63, 99, 98, 62), (10, 4, 62), (4, 58, 62), (85, 84, 4, 5)])
me_plane_002.polygons.foreach_set('use_smooth', [True] * 96)
_k = set([(0, 1), (0, 7), (0, 31), (0, 32), (1, 6), (1, 30), (1, 33), (2, 3), (2, 4), (2, 8), (2, 36), (3, 5), (3, 9), (3, 37), (4, 5), (4, 10), (4, 38), (4, 58), (4, 84), (5, 11), (5, 39), (5, 59), (5, 85), (6, 7), (6, 12), (6, 25), (7, 13), (7, 24), (8, 9), (8, 10), (8, 53), (9, 11), (9, 54), (10, 55), (10, 62), (11, 52), (11, 63), (12, 13), (12, 19), (12, 30), (13, 18), (13, 31), (14, 15), (14, 16), (14, 20), (14, 25), (14, 53), (15, 17), (15, 21), (15, 24), (15, 54), (16, 22), (16, 55), (16, 66), (17, 23), (17, 52), (17, 67), (18, 19), (18, 21), (18, 24), (19, 20), (19, 25), (20, 21), (20, 22), (20, 26), (21, 23), (21, 27), (22, 28), (22, 70), (23, 29), (23, 71), (24, 25), (26, 27), (26, 28), (27, 29), (28, 74), (29, 75), (30, 31), (30, 34), (31, 35), (32, 33), (32, 35), (33, 34), (34, 35), (36, 37), (36, 38), (36, 40), (37, 39), (37, 41), (38, 39), (38, 42), (39, 43), (40, 41), (40, 42), (40, 44), (41, 43), (41, 45), (42, 43), (42, 46), (43, 47), (44, 45), (44, 46), (44, 48), (45, 47), (45, 49), (46, 47), (46, 50), (47, 51), (48, 49), (48, 50), (49, 51), (50, 51), (52, 54), (52, 99), (53, 54), (53, 55), (55, 98), (56, 57), (56, 61), (56, 77), (56, 78), (57, 60), (57, 76), (57, 79), (58, 59), (58, 62), (58, 82), (59, 63), (59, 83), (60, 61), (60, 64), (60, 73), (61, 65), (61, 72), (62, 63), (62, 98), (63, 99), (64, 65), (64, 69), (64, 76), (65, 68), (65, 77), (66, 67), (66, 70), (66, 73), (66, 98), (67, 71), (67, 72), (67, 99), (68, 69), (68, 71), (68, 72), (69, 70), (69, 73), (70, 71), (70, 74), (71, 75), (72, 73), (74, 75), (76, 77), (76, 80), (77, 81), (78, 79), (78, 81), (79, 80), (80, 81), (82, 83), (82, 84), (82, 86), (83, 85), (83, 87), (84, 85), (84, 88), (85, 89), (86, 87), (86, 88), (86, 90), (87, 89), (87, 91), (88, 89), (88, 92), (89, 93), (90, 91), (90, 92), (90, 94), (91, 93), (91, 95), (92, 93), (92, 96), (93, 97), (94, 95), (94, 96), (95, 97), (96, 97), (98, 99)])
me_plane_002.attributes.new('sharp_edge', 'BOOLEAN', 'EDGE').data.foreach_set('value', [ (min(e.vertices), max(e.vertices)) in _k for e in me_plane_002.edges])
_uv = me_plane_002.uv_layers.new(name='UVMap')
_uv.uv.foreach_set('vector', [0.3439, 0.4119, 0.4142, 0.4, 0.4488, 0.4551, 0.386, 0.4919, 0.223, 0.7753, 0.2613, 0.6862, 0.3019, 0.701, 0.2623, 0.7919, 0.9093, 0.5255, 0.8534, 0.5092, 0.9037, 0.402, 0.9292, 0.4121, 0.9037, 0.402, 0.8698, 0.3799, 0.8777, 0.3681, 0.9096, 0.3899, 0.4959, 0.3759, 0.4142, 0.4, 0.4038, 0.3442, 0.4794, 0.33, 0.9594, 0.4188, 0.9292, 0.4121, 0.9336, 0.3997, 0.9647, 0.4064, 0.1713, 0.8188, 0.171, 0.8848, 0.1209, 0.8845, 0.4959, 0.3759, 0.4794, 0.33, 0.5611, 0.344, 0.9336, 0.3997, 0.9096, 0.3899, 0.9445, 0.311, 0.9635, 0.3184, 0.9068, 0.5558, 0.8429, 0.5383, 0.8534, 0.5092, 0.9093, 0.5255, 0.8698, 0.3799, 0.8395, 0.3552, 0.8457, 0.3444, 0.8777, 0.3681, 0.9647, 0.4064, 0.9336, 0.3997, 0.9635, 0.3184, 0.9775, 0.3208, 0.2613, 0.6862, 0.2773, 0.617, 0.3239, 0.617, 0.3019, 0.701, 0.2641, 0.8854, 0.262, 0.8213, 0.3039, 0.8036, 0.3055, 0.8856, 0.9292, 0.4121, 0.9037, 0.402, 0.9096, 0.3899, 0.9336, 0.3997, 0.5033, 0.7909, 0.5596, 0.8251, 0.5065, 0.8503, 0.48, 0.8129, 0.9775, 0.5473, 0.9068, 0.5558, 0.9093, 0.5255, 0.9547, 0.5272, 0.8534, 0.5092, 0.7886, 0.4815, 0.8698, 0.3799, 0.9037, 0.402, 0.3019, 0.701, 0.3239, 0.617, 0.3744, 0.617, 0.3788, 0.6855, 0.3055, 0.8856, 0.3039, 0.8036, 0.392, 0.8118, 0.3887, 0.8862, 0.7886, 0.4815, 0.7434, 0.3993, 0.8395, 0.3552, 0.8698, 0.3799, 0.9547, 0.5272, 0.9093, 0.5255, 0.9292, 0.4121, 0.9594, 0.4188, 0.7555, 0.499, 0.7134, 0.4047, 0.7434, 0.3993, 0.7886, 0.4815, 0.5596, 0.8251, 0.5555, 0.8873, 0.5105, 0.8873, 0.5065, 0.8503, 0.3887, 0.8862, 0.392, 0.8118, 0.4019, 0.8496, 0.4101, 0.8863, 0.8429, 0.5383, 0.7555, 0.499, 0.7886, 0.4815, 0.8534, 0.5092, 0.8777, 0.3681, 0.8457, 0.3444, 0.9038, 0.2802, 0.9277, 0.2997, 0.9096, 0.3899, 0.8777, 0.3681, 0.9277, 0.2997, 0.9445, 0.311, 0.4488, 0.4551, 0.5084, 0.4454, 0.5338, 0.5291, 0.4854, 0.5381, 0.4959, 0.3759, 0.5611, 0.344, 0.577, 0.4333, 0.5084, 0.4454, 0.4142, 0.4, 0.4959, 0.3759, 0.5084, 0.4454, 0.4488, 0.4551, 0.586, 0.5137, 0.6409, 0.4997, 0.6682, 0.5828, 0.606, 0.593, 0.386, 0.4919, 0.4488, 0.4551, 0.4854, 0.5381, 0.435, 0.5571, 0.5084, 0.4454, 0.577, 0.4333, 0.586, 0.5137, 0.5338, 0.5291, 0.577, 0.4333, 0.652, 0.4214, 0.6409, 0.4997, 0.586, 0.5137, 0.606, 0.593, 0.6682, 0.5828, 0.6607, 0.691, 0.6147, 0.6957, 0.4854, 0.5381, 0.5338, 0.5291, 0.5525, 0.6032, 0.508, 0.6161, 0.435, 0.5571, 0.4854, 0.5381, 0.508, 0.6161, 0.4611, 0.6429, 0.5338, 0.5291, 0.586, 0.5137, 0.606, 0.593, 0.5525, 0.6032, 0.508, 0.6161, 0.5525, 0.6032, 0.5865, 0.7002, 0.5536, 0.7105, 0.4611, 0.6429, 0.508, 0.6161, 0.5536, 0.7105, 0.5298, 0.7263, 0.5525, 0.6032, 0.606, 0.593, 0.6147, 0.6957, 0.5865, 0.7002, 0.171, 0.8848, 0.1713, 0.8188, 0.262, 0.8213, 0.2641, 0.8854, 0.1754, 0.6816, 0.1763, 0.617, 0.2773, 0.617, 0.2613, 0.6862, 0.1388, 0.747, 0.1754, 0.6816, 0.2613, 0.6862, 0.223, 0.7753, 0.1763, 0.617, 0.1754, 0.6816, 0.1191, 0.617, 0.3439, 0.4119, 0.4038, 0.3442, 0.4142, 0.4, 0.577, 0.4333, 0.5611, 0.344, 0.6682, 0.3345, 0.652, 0.4214, -0.01084, 0.3319, 0.03125, 0.2518, 0.09405, 0.2886, 0.05943, 0.3438, 0.223, 0.4588, 0.2623, 0.4422, 0.3019, 0.5331, 0.2613, 0.5479, 0.8206, 0.253, 0.8376, 0.139, 0.8119, 0.1296, 0.7643, 0.238, 0.8119, 0.1296, 0.8175, 0.1174, 0.785, 0.09644, 0.7774, 0.1084, 0.1411, 0.3678, 0.1247, 0.4137, 0.04906, 0.3996, 0.05943, 0.3438, 0.8679, 0.145, 0.873, 0.1325, 0.8416, 0.1266, 0.8376, 0.139, 0.1705, 0.9507, 0.1209, 0.8845, 0.171, 0.8848, 0.1411, 0.3678, 0.2064, 0.3998, 0.1247, 0.4137, 0.8416, 0.1266, 0.8695, 0.04452, 0.8504, 0.03758, 0.8175, 0.1174, 0.8188, 0.2833, 0.8206, 0.253, 0.7643, 0.238, 0.7545, 0.2675, 0.7774, 0.1084, 0.785, 0.09644, 0.7524, 0.07353, 0.7465, 0.08451, 0.873, 0.1325, 0.8835, 0.04654, 0.8695, 0.04452, 0.8416, 0.1266, 0.2613, 0.5479, 0.3019, 0.5331, 0.3239, 0.617, 0.2773, 0.617, 0.2641, 0.8854, 0.3055, 0.8856, 0.3029, 0.9676, 0.2611, 0.9494, 0.8376, 0.139, 0.8416, 0.1266, 0.8175, 0.1174, 0.8119, 0.1296, 0.5033, 0.9838, 0.48, 0.9618, 0.5065, 0.9244, 0.5596, 0.9496, 0.8893, 0.273, 0.866, 0.2535, 0.8206, 0.253, 0.8188, 0.2833, 0.7643, 0.238, 0.8119, 0.1296, 0.7774, 0.1084, 0.6988, 0.212, 0.3019, 0.5331, 0.3788, 0.5485, 0.3744, 0.617, 0.3239, 0.617, 0.3055, 0.8856, 0.3887, 0.8862, 0.3911, 0.9606, 0.3029, 0.9676, 0.6988, 0.212, 0.7774, 0.1084, 0.7465, 0.08451, 0.6515, 0.131, 0.866, 0.2535, 0.8679, 0.145, 0.8376, 0.139, 0.8206, 0.253, 0.6661, 0.2304, 0.6988, 0.212, 0.6515, 0.131, 0.6217, 0.1371, 0.5596, 0.9496, 0.5065, 0.9244, 0.5105, 0.8873, 0.5555, 0.8873, 0.3887, 0.8862, 0.4101, 0.8863, 0.4014, 0.9229, 0.3911, 0.9606, 0.7545, 0.2675, 0.7643, 0.238, 0.6988, 0.212, 0.6661, 0.2304, 0.785, 0.09644, 0.8332, 0.02672, 0.8089, 0.007897, 0.7524, 0.07353, 0.8175, 0.1174, 0.8504, 0.03758, 0.8332, 0.02672, 0.785, 0.09644, 0.09405, 0.2886, 0.1307, 0.2057, 0.1791, 0.2146, 0.1536, 0.2984, 0.1411, 0.3678, 0.1536, 0.2984, 0.2223, 0.3105, 0.2064, 0.3998, 0.05943, 0.3438, 0.09405, 0.2886, 0.1536, 0.2984, 0.1411, 0.3678, 0.2313, 0.2301, 0.2513, 0.1508, 0.3135, 0.161, 0.2862, 0.2441, 0.03125, 0.2518, 0.08023, 0.1867, 0.1307, 0.2057, 0.09405, 0.2886, 0.1536, 0.2984, 0.1791, 0.2146, 0.2313, 0.2301, 0.2223, 0.3105, 0.2223, 0.3105, 0.2313, 0.2301, 0.2862, 0.2441, 0.2973, 0.3224, 0.2513, 0.1508, 0.26, 0.04811, 0.3059, 0.05276, 0.3135, 0.161, 0.1307, 0.2057, 0.1533, 0.1277, 0.1978, 0.1406, 0.1791, 0.2146, 0.08023, 0.1867, 0.1064, 0.1008, 0.1533, 0.1277, 0.1307, 0.2057, 0.1791, 0.2146, 0.1978, 0.1406, 0.2513, 0.1508, 0.2313, 0.2301, 0.1533, 0.1277, 0.1989, 0.0333, 0.2317, 0.0436, 0.1978, 0.1406, 0.1064, 0.1008, 0.1751, 0.01742, 0.1989, 0.0333, 0.1533, 0.1277, 0.1978, 0.1406, 0.2317, 0.0436, 0.26, 0.04811, 0.2513, 0.1508, 0.171, 0.8848, 0.2641, 0.8854, 0.2611, 0.9494, 0.1705, 0.9507, 0.1754, 0.5524, 0.2613, 0.5479, 0.2773, 0.617, 0.1763, 0.617, 0.1388, 0.487, 0.223, 0.4588, 0.2613, 0.5479, 0.1754, 0.5524, 0.1763, 0.617, 0.1191, 0.617, 0.1754, 0.5524, -0.01084, 0.3319, 0.05943, 0.3438, 0.04906, 0.3996, 0.2223, 0.3105, 0.2973, 0.3224, 0.3135, 0.4093, 0.2064, 0.3998])
me_plane_002.materials.append(mat_material_001)
me_plane_002.update()
me_plane_002.normals_split_custom_set([tuple(v) for v in zip(*[iter([0.1055, 0.9701, -0.2187, 0.1055, 0.9701, -0.2187, 0.1055, 0.9701, -0.2187, 0.1055, 0.9701, -0.2187, 0.8533, 0.04265, -0.5197, 0.8533, 0.04265, -0.5197, 0.8533, 0.04265, -0.5197, 0.8533, 0.04265, -0.5197, 0.1334, 0.1534, 0.9791, 0.1334, 0.1534, 0.9791, 0.1334, 0.1534, 0.9791, 0.1334, 0.1534, 0.9791, -0.1289, -0.9327, 0.3367, -0.1289, -0.9327, 0.3367, -0.1289, -0.9327, 0.3367, -0.1289, -0.9327, 0.3367, 0.9852, -0.02023, 0.1702, 0.9852, -0.02023, 0.1702, 0.9852, -0.02023, 0.1702, 0.9852, -0.02023, 0.1702, -0.1297, 0.9874, 0.09058, -0.1297, 0.9874, 0.09058, -0.1297, 0.9874, 0.09058, -0.1297, 0.9874, 0.09058, 0.0902, -0.9952, 0.03888, 0.09107, -0.9951, 0.03773, 0.08388, -0.9954, 0.04721, 0.08326, -0.9954, 0.04803, 0.0902, -0.9952, 0.03888, 0.08388, -0.9954, 0.04721, 0.1099, 0.2026, 0.9731, 0.1099, 0.2026, 0.9731, 0.1099, 0.2026, 0.9731, 0.1099, 0.2026, 0.9731, 0.09453, 0.1165, 0.9887, 0.09453, 0.1165, 0.9887, 0.09453, 0.1165, 0.9887, 0.09453, 0.1165, 0.9887, -0.1214, -0.02692, -0.9922, -0.1214, -0.02692, -0.9922, -0.1214, -0.02692, -0.9922, -0.1214, -0.02692, -0.9922, 0.05009, 0.991, 0.1239, 0.05009, 0.991, 0.1239, 0.05009, 0.991, 0.1239, 0.05009, 0.991, 0.1239, 0.01961, 0.9755, -0.2193, 0.01961, 0.9755, -0.2193, 0.01961, 0.9755, -0.2193, 0.01961, 0.9755, -0.2193, 0.1992, -0.9712, -0.131, 0.1992, -0.9712, -0.131, 0.1992, -0.9712, -0.131, 0.1992, -0.9712, -0.131, -0.1234, 0.2442, 0.9618, -0.1234, 0.2442, 0.9618, -0.1234, 0.2442, 0.9618, -0.1234, 0.2442, 0.9618, 0.5023, -0.06068, 0.8626, 0.5023, -0.06068, 0.8626, 0.5023, -0.06068, 0.8626, 0.5023, -0.06068, 0.8626, 0.2798, 0.9531, 0.1152, 0.2798, 0.9531, 0.1152, 0.2798, 0.9531, 0.1152, 0.2798, 0.9531, 0.1152, 0.08803, -0.9351, 0.3433, 0.08803, -0.9351, 0.3433, 0.08803, -0.9351, 0.3433, 0.08803, -0.9351, 0.3433, 0.09675, 0.99, 0.1027, 0.09675, 0.99, 0.1027, 0.09675, 0.99, 0.1027, 0.09675, 0.99, 0.1027, 0.1583, -0.9121, 0.3782, 0.1583, -0.9121, 0.3782, 0.1583, -0.9121, 0.3782, 0.1583, -0.9121, 0.3782, 0.05612, -0.0185, -0.9983, 0.05612, -0.0185, -0.9983, 0.05612, -0.0185, -0.9983, 0.05612, -0.0185, -0.9983, 0.2989, 0.9487, 0.1032, 0.2989, 0.9487, 0.1032, 0.2989, 0.9487, 0.1032, 0.2989, 0.9487, 0.1032, 0.8651, 0.03463, -0.5004, 0.8651, 0.03463, -0.5004, 0.8651, 0.03463, -0.5004, 0.8651, 0.03463, -0.5004, 0.08518, 0.7522, 0.6534, 0.08518, 0.7522, 0.6534, 0.08518, 0.7522, 0.6534, 0.08518, 0.7522, 0.6534, 0.1835, -0.9206, 0.3448, 0.1835, -0.9206, 0.3448, 0.1835, -0.9206, 0.3448, 0.1835, -0.9206, 0.3448, 0.2304, -0.9095, 0.3459, 0.2304, -0.9095, 0.3459, 0.2304, -0.9095, 0.3459, 0.2304, -0.9095, 0.3459, 0.1114, -0.02211, -0.9935, 0.1114, -0.02211, -0.9935, 0.1114, -0.02211, -0.9935, 0.1114, -0.02211, -0.9935, 0.05328, -0.9099, 0.4113, 0.05328, -0.9099, 0.4113, 0.05328, -0.9099, 0.4113, 0.05328, -0.9099, 0.4113, 0.9995, 0.00685, -0.03222, 0.9995, 0.00685, -0.03222, 0.9995, 0.00685, -0.03222, 0.9995, 0.00685, -0.03222, 0.1022, -0.9786, -0.1785, 0.1022, -0.9786, -0.1785, 0.1022, -0.9786, -0.1785, 0.1022, -0.9786, -0.1785, 0.9791, -0.02468, 0.2018, 0.9791, -0.02468, 0.2018, 0.9791, -0.02468, 0.2018, 0.9791, -0.02468, 0.2018, -0.9952, 0.01204, -0.0967, -0.9952, 0.01204, -0.0967, -0.9952, 0.01204, -0.0967, -0.9952, 0.01204, -0.0967, 0.1249, 0.9859, -0.1118, 0.1249, 0.9859, -0.1118, 0.1249, 0.9859, -0.1118, 0.1249, 0.9859, -0.1118, 0.1383, -0.9698, -0.201, 0.1383, -0.9698, -0.201, 0.1383, -0.9698, -0.201, 0.1383, -0.9698, -0.201, -0.9536, 0.05183, -0.2966, -0.9536, 0.05183, -0.2966, -0.9536, 0.05183, -0.2966, -0.9536, 0.05183, -0.2966, -0.9677, 0.01015, -0.2517, -0.9677, 0.01015, -0.2517, -0.9677, 0.01015, -0.2517, -0.9677, 0.01015, -0.2517, 0.9805, -0.03021, 0.194, 0.9805, -0.03021, 0.194, 0.9805, -0.03021, 0.194, 0.9805, -0.03021, 0.194, 0.07938, 0.9609, 0.2652, 0.07938, 0.9609, 0.2652, 0.07938, 0.9609, 0.2652, 0.07938, 0.9609, 0.2652, 0.1429, -0.9834, -0.1115, 0.1429, -0.9834, -0.1115, 0.1429, -0.9834, -0.1115, 0.1429, -0.9834, -0.1115, 1.0, 0.0004897, -0.009551, 1.0, 0.0004897, -0.009551, 1.0, 0.0004897, -0.009551, 1.0, 0.0004897, -0.009551, 0.1836, 0.9711, -0.1526, 0.1836, 0.9711, -0.1526, 0.1836, 0.9711, -0.1526, 0.1836, 0.9711, -0.1526, 0.1519, -0.9881, 0.02263, 0.1519, -0.9881, 0.02263, 0.1519, -0.9881, 0.02263, 0.1519, -0.9881, 0.02263, 0.1491, -0.9881, -0.03861, 0.1491, -0.9881, -0.03861, 0.1491, -0.9881, -0.03861, 0.1491, -0.9881, -0.03861, 0.06347, 0.9748, -0.2138, 0.06347, 0.9748, -0.2138, 0.06347, 0.9748, -0.2138, 0.06347, 0.9748, -0.2138, 0.9996, -0.002527, 0.02743, 0.9996, -0.002527, 0.02743, 0.9996, -0.002527, 0.02743, 0.9996, -0.002527, 0.02743, 0.08574, 0.9369, 0.339, 0.08521, 0.9367, 0.3396, 0.07842, 0.9347, 0.3467, 0.07842, 0.9347, 0.3467, 0.08521, 0.9367, 0.3396, 0.07818, 0.9346, 0.3469, -0.9768, 0.02283, -0.213, -0.9768, 0.02283, -0.213, -0.9768, 0.02283, -0.213, -0.9768, 0.02283, -0.213, -0.1055, 0.9701, -0.2187, -0.1055, 0.9701, -0.2187, -0.1055, 0.9701, -0.2187, -0.1055, 0.9701, -0.2187, -0.945, -0.04035, -0.3245, -0.945, -0.04035, -0.3245, -0.945, -0.04035, -0.3245, -0.945, -0.04035, -0.3245, -0.1334, 0.1534, 0.9791, -0.1334, 0.1534, 0.9791, -0.1334, 0.1534, 0.9791, -0.1334, 0.1534, 0.9791, 0.1289, -0.9327, 0.3367, 0.1289, -0.9327, 0.3367, 0.1289, -0.9327, 0.3367, 0.1289, -0.9327, 0.3367, -0.9852, -0.02023, 0.1702, -0.9852, -0.02023, 0.1702, -0.9852, -0.02023, 0.1702, -0.9852, -0.02023, 0.1702, 0.1297, 0.9874, 0.09058, 0.1297, 0.9874, 0.09058, 0.1297, 0.9874, 0.09058, 0.1297, 0.9874, 0.09058, -0.0902, -0.9952, 0.03888, -0.08388, -0.9954, 0.04721, -0.09107, -0.9951, 0.03773, -0.08326, -0.9954, 0.04803, -0.08388, -0.9954, 0.04721, -0.0902, -0.9952, 0.03888, -0.1099, 0.2026, 0.9731, -0.1099, 0.2026, 0.9731, -0.1099, 0.2026, 0.9731, -0.1099, 0.2026, 0.9731, -0.09452, 0.1165, 0.9887, -0.09452, 0.1165, 0.9887, -0.09452, 0.1165, 0.9887, -0.09452, 0.1165, 0.9887, 0.1214, -0.02692, -0.9922, 0.1214, -0.02692, -0.9922, 0.1214, -0.02692, -0.9922, 0.1214, -0.02692, -0.9922, -0.05009, 0.991, 0.1239, -0.05009, 0.991, 0.1239, -0.05009, 0.991, 0.1239, -0.05009, 0.991, 0.1239, -0.01961, 0.9755, -0.2193, -0.01961, 0.9755, -0.2193, -0.01961, 0.9755, -0.2193, -0.01961, 0.9755, -0.2193, -0.2043, -0.9782, -0.03681, -0.2043, -0.9782, -0.03681, -0.2043, -0.9782, -0.03681, -0.2043, -0.9782, -0.03681, 0.1234, 0.2442, 0.9618, 0.1234, 0.2442, 0.9618, 0.1234, 0.2442, 0.9618, 0.1234, 0.2442, 0.9618, -0.5023, -0.06068, 0.8626, -0.5023, -0.06068, 0.8626, -0.5023, -0.06068, 0.8626, -0.5023, -0.06068, 0.8626, -0.2798, 0.9531, 0.1152, -0.2798, 0.9531, 0.1152, -0.2798, 0.9531, 0.1152, -0.2798, 0.9531, 0.1152, -0.08803, -0.9351, 0.3433, -0.08803, -0.9351, 0.3433, -0.08803, -0.9351, 0.3433, -0.08803, -0.9351, 0.3433, -0.09675, 0.99, 0.1027, -0.09675, 0.99, 0.1027, -0.09675, 0.99, 0.1027, -0.09675, 0.99, 0.1027, -0.1331, -0.9202, 0.3681, -0.1331, -0.9202, 0.3681, -0.1331, -0.9202, 0.3681, -0.1331, -0.9202, 0.3681, -0.05612, -0.0185, -0.9983, -0.05612, -0.0185, -0.9983, -0.05612, -0.0185, -0.9983, -0.05612, -0.0185, -0.9983, -0.2989, 0.9487, 0.1032, -0.2989, 0.9487, 0.1032, -0.2989, 0.9487, 0.1032, -0.2989, 0.9487, 0.1032, -0.7197, -0.04475, -0.6928, -0.7197, -0.04475, -0.6928, -0.7197, -0.04475, -0.6928, -0.7197, -0.04475, -0.6928, -0.08518, 0.7522, 0.6534, -0.08518, 0.7522, 0.6534, -0.08518, 0.7522, 0.6534, -0.08518, 0.7522, 0.6534, -0.1962, -0.9588, 0.2056, -0.1962, -0.9588, 0.2056, -0.1962, -0.9588, 0.2056, -0.1962, -0.9588, 0.2056, -0.1725, -0.9321, 0.3185, -0.1725, -0.9321, 0.3185, -0.1725, -0.9321, 0.3185, -0.1725, -0.9321, 0.3185, -0.1114, -0.02211, -0.9935, -0.1114, -0.02211, -0.9935, -0.1114, -0.02211, -0.9935, -0.1114, -0.02211, -0.9935, -0.05328, -0.9099, 0.4113, -0.05328, -0.9099, 0.4113, -0.05328, -0.9099, 0.4113, -0.05328, -0.9099, 0.4113, -0.9995, 0.00685, -0.03222, -0.9995, 0.00685, -0.03222, -0.9995, 0.00685, -0.03222, -0.9995, 0.00685, -0.03222, -0.1022, -0.9786, -0.1785, -0.1022, -0.9786, -0.1785, -0.1022, -0.9786, -0.1785, -0.1022, -0.9786, -0.1785, -0.9791, -0.02468, 0.2018, -0.9791, -0.02468, 0.2018, -0.9791, -0.02468, 0.2018, -0.9791, -0.02468, 0.2018, 0.9952, 0.01204, -0.0967, 0.9952, 0.01204, -0.0967, 0.9952, 0.01204, -0.0967, 0.9952, 0.01204, -0.0967, -0.1249, 0.9859, -0.1118, -0.1249, 0.9859, -0.1118, -0.1249, 0.9859, -0.1118, -0.1249, 0.9859, -0.1118, -0.1383, -0.9698, -0.201, -0.1383, -0.9698, -0.201, -0.1383, -0.9698, -0.201, -0.1383, -0.9698, -0.201, 0.9536, 0.05183, -0.2966, 0.9536, 0.05183, -0.2966, 0.9536, 0.05183, -0.2966, 0.9536, 0.05183, -0.2966, 0.9677, 0.01015, -0.2517, 0.9677, 0.01015, -0.2517, 0.9677, 0.01015, -0.2517, 0.9677, 0.01015, -0.2517, -0.9805, -0.03021, 0.194, -0.9805, -0.03021, 0.194, -0.9805, -0.03021, 0.194, -0.9805, -0.03021, 0.194, -0.07938, 0.9609, 0.2652, -0.07938, 0.9609, 0.2652, -0.07938, 0.9609, 0.2652, -0.07938, 0.9609, 0.2652, -0.1429, -0.9834, -0.1115, -0.1429, -0.9834, -0.1115, -0.1429, -0.9834, -0.1115, -0.1429, -0.9834, -0.1115, -1.0, 0.0004896, -0.009551, -1.0, 0.0004896, -0.009551, -1.0, 0.0004896, -0.009551, -1.0, 0.0004896, -0.009551, -0.1836, 0.9711, -0.1526, -0.1836, 0.9711, -0.1526, -0.1836, 0.9711, -0.1526, -0.1836, 0.9711, -0.1526, -0.1519, -0.9881, 0.02263, -0.1519, -0.9881, 0.02263, -0.1519, -0.9881, 0.02263, -0.1519, -0.9881, 0.02263, -0.1491, -0.9881, -0.03861, -0.1491, -0.9881, -0.03861, -0.1491, -0.9881, -0.03861, -0.1491, -0.9881, -0.03861, -0.06347, 0.9748, -0.2138, -0.06347, 0.9748, -0.2138, -0.06347, 0.9748, -0.2138, -0.06347, 0.9748, -0.2138, -0.9996, -0.002527, 0.02743, -0.9996, -0.002527, 0.02743, -0.9996, -0.002527, 0.02743, -0.9996, -0.002527, 0.02743, -0.08574, 0.9369, 0.339, -0.07842, 0.9347, 0.3467, -0.08521, 0.9367, 0.3396, -0.07842, 0.9347, 0.3467, -0.07818, 0.9346, 0.3469, -0.08521, 0.9367, 0.3396, 0.9768, 0.02283, -0.213, 0.9768, 0.02283, -0.213, 0.9768, 0.02283, -0.213, 0.9768, 0.02283, -0.213])] * 3)])
arm_armature = bpy.data.armatures.new('Armature')  # bones are not reproduced
arm_armature_001 = bpy.data.armatures.new('Armature.001')  # bones are not reproduced

# ---- objects
ob_armature = bpy.data.objects.new('Armature', arm_armature)
ob_plane = bpy.data.objects.new('Plane', me_plane_001)
ob_plane_001 = bpy.data.objects.new('Plane.001', me_plane_002)
ob_armature_001 = bpy.data.objects.new('Armature.001', arm_armature_001)

# ---- transforms, parenting, visibility, modifiers, constraints
ob_armature.location = (0.0, 0.0, 0.0)
ob_armature.rotation_euler = (1.571, -0.0, 0.0)
ob_armature.scale = (0.01, 0.01, 0.01)
ob_plane.parent = ob_armature
ob_plane.matrix_parent_inverse = Matrix(((1.0, 1.33e-08, -3.207e-08, 1.779e-06), (-1.33e-08, 1.0, -1.213e-07, 4.47e-08), (-7.521e-08, 1.225e-07, 1.0, -8.624e-07), (0.0, 0.0, 0.0, 1.0)))
ob_plane.location = (-3.8e-07, -2.98e-08, 1.136e-07)
ob_plane.rotation_euler = (-1.571, 7.115e-09, 1.449e-08)
ob_plane.scale = (100.0, 100.0, 100.0)
ob_plane.color = (0.8, 0.8, 0.8, 1.0)
_vg = ob_plane.vertex_groups.new(name='mixamorig:Hips')
_vg = ob_plane.vertex_groups.new(name='mixamorig:Spine')
_vg = ob_plane.vertex_groups.new(name='mixamorig:Spine1')
_vg = ob_plane.vertex_groups.new(name='mixamorig:Spine2')
for _i, _w in zip([2, 3, 4, 5, 6, 7, 8, 9, 34, 35, 74, 75, 76, 77, 100], [0.216, 0.3785, 1.0, 0.9225, 0.4007, 0.9031, 0.3215, 0.4394, 0.3611, 0.3643, 0.3308, 0.4841, 0.4381, 0.874, 0.3593]): _vg.add([_i], _w, 'REPLACE')
_vg = ob_plane.vertex_groups.new(name='mixamorig:Neck')
for _i, _w in zip([5, 6, 7, 8, 9, 28, 29, 30, 34, 35, 36, 38, 39, 40, 41, 76, 77, 96, 97, 100, 101, 103, 104], [0.07751, 0.3278, 0.05876, 0.3443, 0.3137, 0.1465, 0.1501, 0.1479, 0.3298, 0.2713, 0.1486, 0.2502, 0.2516, 0.07169, 0.1242, 0.3236, 0.1007, 0.1568, 0.177, 0.2922, 0.1737, 0.253, 0.1232]): _vg.add([_i], _w, 'REPLACE')
_vg = ob_plane.vertex_groups.new(name='mixamorig:Head')
for _i, _w in zip([6, 7, 8, 9, 28, 29, 30, 31, 32, 33, 34, 35, 36, 37, 38, 39, 40, 41, 42, 43, 44, 45, 46, 47, 48, 49, 50, 51, 76, 77, 96, 97, 98, 99, 100, 101, 102, 103, 104, 105, 106, 107, 108, 109], [0.2714, 0.03816, 0.3342, 0.2469, 0.8535, 0.8499, 0.8521, 1.0, 1.0, 1.0, 0.3091, 0.3644, 0.8514, 1.0, 0.7498, 0.7484, 0.9283, 0.8758, 1.0, 1.0, 1.0, 1.0, 1.0, 1.0, 1.0, 1.0, 1.0, 1.0, 0.2383, 0.02523, 0.8432, 0.823, 1.0, 1.0, 0.3485, 0.8263, 1.0, 0.747, 0.8768, 1.0, 1.0, 1.0, 1.0, 1.0]): _vg.add([_i], _w, 'REPLACE')
_vg = ob_plane.vertex_groups.new(name='mixamorig:LeftShoulder')
for _i, _w in zip([2, 3], [0.6544, 0.592]): _vg.add([_i], _w, 'REPLACE')
_vg = ob_plane.vertex_groups.new(name='mixamorig:LeftArm')
for _i, _w in zip([0, 1, 2, 3, 10, 11], [0.1141, 0.2882, 0.1295, 0.02957, 0.2792, 0.1549]): _vg.add([_i], _w, 'REPLACE')
_vg = ob_plane.vertex_groups.new(name='mixamorig:LeftForeArm')
for _i, _w in zip([0, 1, 10, 11, 12, 13, 14, 15, 16, 17, 18, 19], [0.8859, 0.7118, 0.7208, 0.8451, 0.03001, 0.01721, 0.0119, 0.0169, 0.006527, 0.003624, 0.002979, 0.006242]): _vg.add([_i], _w, 'REPLACE')
_vg = ob_plane.vertex_groups.new(name='mixamorig:LeftHand')
for _i, _w in zip([0, 1, 10, 11, 12, 13, 14, 15, 16, 17, 18, 19, 20, 21, 22, 23, 24, 25, 26, 27], [5.006e-07, 1.523e-06, 1.445e-06, 7.894e-07, 0.97, 0.9828, 0.9881, 0.9831, 0.9935, 0.9964, 0.997, 0.9938, 1.0, 1.0, 1.0, 1.0, 1.0, 1.0, 1.0, 1.0]): _vg.add([_i], _w, 'REPLACE')
_vg = ob_plane.vertex_groups.new(name='mixamorig:RightShoulder')
for _i, _w in zip([74, 75], [0.5518, 0.4684]): _vg.add([_i], _w, 'REPLACE')
_vg = ob_plane.vertex_groups.new(name='mixamorig:RightArm')
for _i, _w in zip([72, 73, 74, 75, 78, 79], [0.07339, 0.2283, 0.1175, 0.04749, 0.3144, 0.1783]): _vg.add([_i], _w, 'REPLACE')
_vg = ob_plane.vertex_groups.new(name='mixamorig:RightForeArm')
for _i, _w in zip([72, 73, 78, 79, 80, 81, 82, 83, 84, 85, 86, 87], [0.9266, 0.7716, 0.6856, 0.8217, 0.036, 0.01369, 0.01114, 0.03201, 0.01387, 0.002755, 0.003221, 0.01346]): _vg.add([_i], _w, 'REPLACE')
_vg = ob_plane.vertex_groups.new(name='mixamorig:RightHand')
for _i, _w in zip([72, 73, 78, 79, 80, 81, 82, 83, 84, 85, 86, 87, 88, 89, 90, 91, 92, 93, 94, 95], [1.226e-05, 3.458e-05, 7.596e-07, 1.124e-07, 0.964, 0.9863, 0.9889, 0.968, 0.9861, 0.9972, 0.9968, 0.9865, 1.0, 1.0, 1.0, 1.0, 1.0, 1.0, 1.0, 1.0]): _vg.add([_i], _w, 'REPLACE')
_vg = ob_plane.vertex_groups.new(name='mixamorig:LeftUpLeg')
for _i, _w in zip([52, 53, 54, 55, 56, 58], [0.004367, 0.007364, 0.004563, 0.01262, 5.408e-06, 1.06e-06]): _vg.add([_i], _w, 'REPLACE')
_vg = ob_plane.vertex_groups.new(name='mixamorig:LeftLeg')
for _i, _w in zip([52, 53, 54, 55, 56, 57, 58, 59, 60, 61, 62, 63, 64, 65, 66, 67], [0.9931, 0.9796, 0.9932, 0.9644, 0.5172, 0.2179, 0.5287, 0.2003, 0.08149, 0.04244, 0.1096, 0.04783, 0.00701, 0.00708, 0.003314, 0.001539]): _vg.add([_i], _w, 'REPLACE')
_vg = ob_plane.vertex_groups.new(name='mixamorig:LeftFoot')
for _i, _w in zip([52, 53, 54, 55, 56, 57, 58, 59, 60, 61, 62, 63, 64, 65, 66, 67, 68, 69, 70, 71], [0.001748, 0.01165, 0.001578, 0.02165, 0.4633, 0.6796, 0.4576, 0.6934, 0.8984, 0.8289, 0.873, 0.8179, 0.5426, 0.54, 0.4841, 0.4386, 0.2556, 0.2512, 0.2493, 0.2212]): _vg.add([_i], _w, 'REPLACE')
_vg = ob_plane.vertex_groups.new(name='mixamorig:LeftToeBase')
for _i, _w in zip([52, 53, 54, 55, 56, 57, 58, 59, 60, 61, 62, 63, 64, 65, 66, 67, 68, 69, 70, 71], [0.0007612, 0.001344, 0.0006733, 0.00133, 0.01951, 0.1025, 0.01366, 0.1063, 0.02008, 0.1287, 0.01739, 0.1342, 0.4503, 0.4529, 0.5126, 0.5599, 0.7444, 0.7488, 0.7507, 0.7788]): _vg.add([_i], _w, 'REPLACE')
_vg = ob_plane.vertex_groups.new(name='mixamorig:RightUpLeg')
for _i, _w in zip([110, 111, 112, 113, 114], [0.006975, 0.01602, 0.003878, 0.01308, 2.55e-05]): _vg.add([_i], _w, 'REPLACE')
_vg = ob_plane.vertex_groups.new(name='mixamorig:RightLeg')
for _i, _w in zip([110, 111, 112, 113, 114, 115, 116, 117, 118, 119, 120, 121, 122, 123, 124, 125], [0.992, 0.9761, 0.9952, 0.975, 0.4628, 0.1653, 0.5037, 0.1668, 0.0509, 0.02338, 0.0726, 0.03163, 0.0043, 0.003559, 0.001784, 0.000883]): _vg.add([_i], _w, 'REPLACE')
_vg = ob_plane.vertex_groups.new(name='mixamorig:RightFoot')
for _i, _w in zip([110, 111, 112, 113, 114, 115, 116, 117, 118, 119, 120, 121, 122, 123, 124, 125, 126, 127, 128, 129], [0.0008555, 0.007149, 0.0006961, 0.01136, 0.5178, 0.725, 0.4762, 0.6822, 0.924, 0.8199, 0.9044, 0.7623, 0.4393, 0.4831, 0.354, 0.3702, 0.1243, 0.1623, 0.1218, 0.1606]): _vg.add([_i], _w, 'REPLACE')
_vg = ob_plane.vertex_groups.new(name='mixamorig:RightToeBase')
for _i, _w in zip([110, 111, 112, 113, 114, 115, 116, 117, 118, 119, 120, 121, 122, 123, 124, 125, 126, 127, 128, 129], [0.0001863, 0.0007341, 0.0001821, 0.0005325, 0.01939, 0.1096, 0.02003, 0.151, 0.02507, 0.1567, 0.02303, 0.2061, 0.5564, 0.5134, 0.6442, 0.6289, 0.8757, 0.8377, 0.8782, 0.8394]): _vg.add([_i], _w, 'REPLACE')
_m = ob_plane.modifiers.new('Armature', 'ARMATURE')
_m.object = ob_armature
ob_plane_001.parent = ob_armature_001
ob_plane_001.matrix_parent_inverse = Matrix(((1.0, 1.33e-08, -3.207e-08, 1.779e-06), (-1.33e-08, 1.0, -1.213e-07, 4.47e-08), (-7.521e-08, 1.225e-07, 1.0, -8.624e-07), (0.0, 0.0, 0.0, 1.0)))
ob_plane_001.location = (-3.8e-07, -2.98e-08, 1.136e-07)
ob_plane_001.rotation_euler = (-1.571, 7.115e-09, 1.449e-08)
ob_plane_001.scale = (100.0, 100.0, 100.0)
ob_plane_001.color = (0.8, 0.8, 0.8, 1.0)
_vg = ob_plane_001.vertex_groups.new(name='mixamorig:Hips')
for _i, _w in zip([2, 3, 4, 5, 8, 9, 10, 11, 36, 37, 38, 39, 52, 54, 58, 59, 62, 63, 82, 83, 99], [0.1933, 0.1639, 0.2692, 0.444, 0.9318, 0.7894, 1.0, 1.0, 0.01153, 0.008847, 0.0006258, 0.004153, 3.257e-07, 1.217e-05, 0.213, 0.1665, 0.8771, 0.7662, 0.01507, 0.0006786, 3.749e-05]): _vg.add([_i], _w, 'REPLACE')
_vg = ob_plane_001.vertex_groups.new(name='mixamorig:Spine')
for _i, _w in zip([17, 52, 53, 54, 55, 98, 99], [0.003782, 0.3456, 0.1322, 0.3561, 0.02383, 0.0801, 0.3577]): _vg.add([_i], _w, 'REPLACE')
_vg = ob_plane_001.vertex_groups.new(name='mixamorig:Spine1')
for _i, _w in zip([14, 15, 17, 25, 52, 53, 54, 55, 66, 67, 98, 99], [0.25, 0.3009, 0.3859, 0.01478, 0.5778, 0.6603, 0.6051, 0.5636, 0.3264, 0.3982, 0.7341, 0.5998]): _vg.add([_i], _w, 'REPLACE')
_vg = ob_plane_001.vertex_groups.new(name='mixamorig:Spine2')
for _i, _w in zip([14, 15, 16, 17, 18, 19, 20, 21, 22, 23, 24, 25, 26, 27, 28, 29, 52, 53, 54, 55, 66, 67, 68, 69, 70, 71, 72, 73, 74, 75, 98, 99], [0.2694, 0.3474, 1.0, 0.6103, 0.02814, 0.02297, 0.216, 0.3785, 1.0, 0.9225, 0.03491, 0.03722, 0.4007, 0.9031, 0.3215, 0.4394, 0.07668, 0.142, 0.03871, 0.4125, 0.214, 0.2932, 0.03676, 0.03479, 0.3308, 0.4841, 0.002347, 0.02408, 0.4381, 0.874, 0.1429, 0.04239]): _vg.add([_i], _w, 'REPLACE')
_vg = ob_plane_001.vertex_groups.new(name='mixamorig:Neck')
for _i, _w in zip([23, 26, 27, 28, 29, 74, 75], [0.07751, 0.3278, 0.05876, 0.3443, 0.3137, 0.3236, 0.1007]): _vg.add([_i], _w, 'REPLACE')
_vg = ob_plane_001.vertex_groups.new(name='mixamorig:Head')
for _i, _w in zip([26, 27, 28, 29, 74, 75], [0.2714, 0.03816, 0.3342, 0.2469, 0.2383, 0.02523]): _vg.add([_i], _w, 'REPLACE')
_vg = ob_plane_001.vertex_groups.new(name='mixamorig:LeftShoulder')
for _i, _w in zip([14, 15, 18, 19, 20, 21, 24, 25, 53], [0.4341, 0.3447, 0.5098, 0.4381, 0.6544, 0.592, 0.5593, 0.4646, 0.06549]): _vg.add([_i], _w, 'REPLACE')
_vg = ob_plane_001.vertex_groups.new(name='mixamorig:LeftArm')
for _i, _w in zip([0, 1, 6, 7, 12, 13, 14, 15, 18, 19, 20, 21, 24, 25, 30, 31], [0.1141, 0.2882, 0.5533, 0.3577, 0.5779, 0.4488, 0.04639, 0.00704, 0.4621, 0.539, 0.1295, 0.02957, 0.4058, 0.4834, 0.2792, 0.1549]): _vg.add([_i], _w, 'REPLACE')
_vg = ob_plane_001.vertex_groups.new(name='mixamorig:LeftForeArm')
for _i, _w in zip([0, 1, 6, 7, 12, 13, 30, 31, 32, 33, 34, 35], [0.8859, 0.7118, 0.4467, 0.6423, 0.4221, 0.5512, 0.7208, 0.8451, 0.03001, 0.01721, 0.0119, 0.0169]): _vg.add([_i], _w, 'REPLACE')
_vg = ob_plane_001.vertex_groups.new(name='mixamorig:LeftHand')
for _i, _w in zip([0, 1, 6, 7, 12, 13, 30, 31, 32, 33, 34, 35], [5.006e-07, 1.523e-06, 1.452e-07, 6.745e-08, 1.133e-07, 6.333e-08, 1.445e-06, 7.894e-07, 0.97, 0.9828, 0.9881, 0.9831]): _vg.add([_i], _w, 'REPLACE')
_vg = ob_plane_001.vertex_groups.new(name='mixamorig:RightShoulder')
for _i, _w in zip([66, 67, 68, 69, 70, 71, 72, 73, 98], [0.4115, 0.2886, 0.5082, 0.4695, 0.5518, 0.4684, 0.3655, 0.4371, 0.04295]): _vg.add([_i], _w, 'REPLACE')
_vg = ob_plane_001.vertex_groups.new(name='mixamorig:RightArm')
for _i, _w in zip([56, 57, 60, 61, 64, 65, 66, 67, 68, 69, 70, 71, 72, 73, 76, 77], [0.07339, 0.2283, 0.483, 0.2623, 0.597, 0.4621, 0.04814, 0.02005, 0.4551, 0.4957, 0.1175, 0.04749, 0.6322, 0.5388, 0.3144, 0.1783]): _vg.add([_i], _w, 'REPLACE')
_vg = ob_plane_001.vertex_groups.new(name='mixamorig:RightForeArm')
for _i, _w in zip([56, 57, 60, 61, 64, 65, 76, 77, 78, 79, 80, 81], [0.9266, 0.7716, 0.517, 0.7377, 0.403, 0.5379, 0.6856, 0.8217, 0.036, 0.01369, 0.01114, 0.03201]): _vg.add([_i], _w, 'REPLACE')
_vg = ob_plane_001.vertex_groups.new(name='mixamorig:RightHand')
for _i, _w in zip([56, 57, 60, 61, 64, 65, 76, 77, 78, 79, 80, 81], [1.226e-05, 3.458e-05, 8.602e-06, 3.47e-06, 1.014e-07, 1.222e-08, 7.596e-07, 1.124e-07, 0.964, 0.9863, 0.9889, 0.968]): _vg.add([_i], _w, 'REPLACE')
_vg = ob_plane_001.vertex_groups.new(name='mixamorig:LeftUpLeg')
for _i, _w in zip([2, 3, 4, 5, 8, 9, 36, 37, 38, 39, 40, 41, 42, 43, 44, 45, 46, 47, 48, 50], [0.8067, 0.8361, 0.3408, 0.2579, 0.06818, 0.2106, 0.9885, 0.9912, 0.9927, 0.9958, 0.8983, 0.6879, 0.9099, 0.7754, 0.004367, 0.007364, 0.004563, 0.01262, 5.408e-06, 1.06e-06]): _vg.add([_i], _w, 'REPLACE')
_vg = ob_plane_001.vertex_groups.new(name='mixamorig:LeftLeg')
for _i, _w in zip([40, 41, 42, 43, 44, 45, 46, 47, 48, 49, 50, 51], [0.1017, 0.3121, 0.09012, 0.2246, 0.9931, 0.9796, 0.9932, 0.9644, 0.5172, 0.2179, 0.5287, 0.2003]): _vg.add([_i], _w, 'REPLACE')
_vg = ob_plane_001.vertex_groups.new(name='mixamorig:LeftFoot')
for _i, _w in zip([44, 45, 46, 47, 48, 49, 50, 51], [0.001748, 0.01165, 0.001578, 0.02165, 0.4633, 0.6796, 0.4576, 0.6934]): _vg.add([_i], _w, 'REPLACE')
_vg = ob_plane_001.vertex_groups.new(name='mixamorig:LeftToeBase')
for _i, _w in zip([44, 45, 46, 47, 48, 49, 50, 51], [0.0007612, 0.001344, 0.0006733, 0.00133, 0.01951, 0.1025, 0.01366, 0.1063]): _vg.add([_i], _w, 'REPLACE')
_vg = ob_plane_001.vertex_groups.new(name='mixamorig:RightUpLeg')
for _i, _w in zip([4, 5, 38, 58, 59, 62, 63, 82, 83, 84, 85, 86, 87, 88, 89, 90, 91, 92, 93, 94], [0.39, 0.2981, 0.006676, 0.787, 0.8335, 0.1229, 0.2338, 0.9849, 0.9993, 1.0, 1.0, 0.8211, 0.6585, 0.853, 0.7501, 0.006975, 0.01602, 0.003878, 0.01308, 2.55e-05]): _vg.add([_i], _w, 'REPLACE')
_vg = ob_plane_001.vertex_groups.new(name='mixamorig:RightLeg')
for _i, _w in zip([86, 87, 88, 89, 90, 91, 92, 93, 94, 95, 96, 97], [0.1789, 0.3415, 0.147, 0.2499, 0.992, 0.9761, 0.9952, 0.975, 0.4628, 0.1653, 0.5037, 0.1668]): _vg.add([_i], _w, 'REPLACE')
_vg = ob_plane_001.vertex_groups.new(name='mixamorig:RightFoot')
for _i, _w in zip([90, 91, 92, 93, 94, 95, 96, 97], [0.0008555, 0.007149, 0.0006961, 0.01136, 0.5178, 0.725, 0.4762, 0.6822]): _vg.add([_i], _w, 'REPLACE')
_vg = ob_plane_001.vertex_groups.new(name='mixamorig:RightToeBase')
for _i, _w in zip([90, 91, 92, 93, 94, 95, 96, 97], [0.0001863, 0.0007341, 0.0001821, 0.0005325, 0.01939, 0.1096, 0.02003, 0.151]): _vg.add([_i], _w, 'REPLACE')
_m = ob_plane_001.modifiers.new('Armature', 'ARMATURE')
_m.object = ob_armature_001
_m = ob_plane_001.modifiers.new('Solidify', 'SOLIDIFY')
_m.thickness = -0.001
ob_armature_001.location = (0.0, 0.0, 0.0)
ob_armature_001.rotation_euler = (1.571, -0.0, 0.0)
ob_armature_001.scale = (0.01, 0.01, 0.01)

# ---- collection membership
col_collection.objects.link(ob_armature)
col_collection.objects.link(ob_plane)
col_collection.objects.link(ob_plane_001)
col_collection.objects.link(ob_armature_001)

# ---- scene / render settings (as saved in the file)
scene.frame_start = 1; scene.frame_end = 250; scene.frame_set(1)
scene.render.engine = 'BLENDER_EEVEE_NEXT'
scene.render.fps = 30
scene.cycles.sampling_pattern = 'TABULATED_SOBOL'
scene.view_settings.view_transform = 'Filmic'
bpy.context.view_layer.update()

# ---- added for rendering (the .blend has no active camera and no usable light): camera, sun
cam_auto = bpy.data.cameras.new('AutoCamera')
cam_auto.lens = 50.0
cam_auto.sensor_width = 36.0
cam_auto.clip_end = 1000.0
ob_auto_camera = bpy.data.objects.new('AutoCamera', cam_auto)
scene.collection.objects.link(ob_auto_camera)
ob_auto_camera.location = (0.83101, -1.00033, 0.979623)
ob_auto_camera.rotation_euler = (1.09748, -7.21219e-08, 0.694738)
scene.camera = ob_auto_camera
light_auto_sun = bpy.data.lights.new('AutoSun', 'SUN')
light_auto_sun.energy = 3.0
light_auto_sun.angle = 0.0523599
ob_auto_sun = bpy.data.objects.new('AutoSun', light_auto_sun)
scene.collection.objects.link(ob_auto_sun)
ob_auto_sun.rotation_euler = (0.872665, 0.174533, 0.523599)
bpy.context.view_layer.update()
